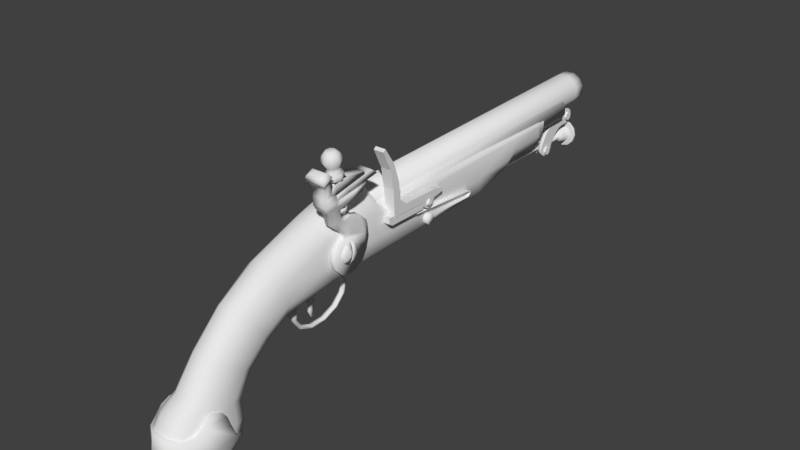 # Source: FlintlockPistol.blend  (saved by Blender 2.78.0; exported with 4.5.12 LTS)
import bpy
from mathutils import Matrix  # noqa: F401  (used for matrix-valued properties, if any)

bpy.ops.wm.read_factory_settings(use_empty=True)
scene = bpy.context.scene
scene.name = 'Scene'

# ---- collections
col_collection_1 = bpy.data.collections.new('Collection 1'); scene.collection.children.link(col_collection_1)

# ---- materials (node trees are filled in below, after node groups)
mat_material = bpy.data.materials.new('Material')
mat_material.alpha_threshold = 0.0
mat_material.use_transparent_shadow = False
mat_material.roughness = 0.5
mat_material.line_color = (0.0, 0.0, 0.0, 1.0)

# ---- material node trees

# ---- world
world_world = bpy.data.worlds.new('World'); scene.world = world_world
world_world.color = (0.05088, 0.05088, 0.05088)
world_world.use_sun_shadow = False
world_world.sun_shadow_jitter_overblur = 0.0
world_world.cycles.sampling_method = 'MANUAL'

# ---- meshes
me_flintlockpistol = bpy.data.meshes.new('FlintlockPistol')
me_flintlockpistol.from_pydata([(0.3611, 6.545, 0.7952), (0.3611, 6.545, 0.9742), (0.2922, 6.525, 1.042), (0.229, 6.829, 0.8355), (-0.1334, 6.789, 0.5551), (0.1334, 6.789, 0.5551), (0.09921, 6.949, 0.7929), (0.2958, 6.777, 0.7166), (0.2958, 6.707, 0.6763), (0.1334, 6.904, 0.643), (0.3188, 6.768, 0.9094), (0.3253, 6.643, 0.9092), (0.3188, 6.768, 1.009), (0.3253, 6.643, 1.009), (0.2922, 6.643, 1.042), (0.2857, 6.768, 1.043), (-0.2958, 6.555, 0.6415), (-0.3611, 6.545, 0.7952), (-0.1334, 6.566, 0.4955), (-0.229, 6.829, 0.8355), (-0.09921, 6.949, 0.7929), (-0.2958, 6.777, 0.7166), (-0.2958, 6.707, 0.6763), (-0.1334, 6.904, 0.643), (-0.3188, 6.768, 0.9094), (-0.3253, 6.643, 0.9092), (-0.3253, 6.643, 1.009), (0.5021, 2.753, 0.7238), (0.3246, 2.475, 0.7665), (0.3246, 2.478, 0.8643), (0.3246, 2.545, 0.7241), (0.2588, 0.221, -0.1759), (0.2567, -0.1291, -0.4725), (-0.2567, -0.1291, -0.4725), (-0.2588, 0.221, -0.1759), (0.2588, -0.1761, 0.3469), (0.2567, -0.6588, -0.1182), (-0.2567, -0.6588, -0.1182), (-0.2588, -0.1761, 0.3469), (0.2718, -0.3594, -0.8433), (-0.2718, -0.3594, -0.8433), (0.2718, -0.9964, -0.5733), (-0.2718, -0.9964, -0.5733), (0.2609, 0.5859, 0.03937), (-0.2609, 0.5859, 0.03937), (0.2609, 0.4236, 0.7337), (-0.2609, 0.4236, 0.7337), (0.2986, -0.3418, -1.138), (-0.2986, -0.3418, -1.138), (0.3028, -1.262, -0.7459), (-0.3028, -1.262, -0.7459), (0.3347, 0.1081, -0.02717), (0.3347, -0.06314, 0.1983), (0.3294, -0.2807, -0.3711), (0.3294, -0.5072, -0.2196), (-0.3294, -0.2807, -0.3711), (-0.3294, -0.5072, -0.2196), (-0.3347, 0.1081, -0.02717), (-0.3347, -0.06314, 0.1983), (0.352, -0.5404, -0.7666), (0.352, -0.8154, -0.6501), (-0.352, -0.5404, -0.7666), (-0.352, -0.8154, -0.6501), (0.3472, 0.5408, 0.2326), (0.3472, 0.4688, 0.5405), (-0.3472, 0.5408, 0.2326), (-0.3472, 0.4688, 0.5405), (0.4333, -0.5795, -1.037), (0.3888, -1.025, -0.8472), (-0.4333, -0.5795, -1.037), (-0.3888, -1.025, -0.8472), (0.1204, 0.2996, -0.2793), (-0.1204, 0.2996, -0.2793), (0.1206, -0.02084, -0.5449), (-0.1206, -0.02084, -0.5449), (0.1204, -0.2547, 0.4504), (-0.1204, -0.2547, 0.4504), (0.1206, -0.7671, -0.04575), (-0.1206, -0.7671, -0.04575), (0.1263, -0.234, -0.8964), (-0.1263, -0.234, -0.8964), (0.1263, -1.122, -0.5202), (-0.1263, -1.122, -0.5202), (0.1177, 0.6146, -0.08319), (-0.1177, 0.6146, -0.08319), (0.1177, 0.3949, 0.8563), (-0.1177, 0.3949, 0.8563), (0.1248, -0.2249, -1.188), (-0.1248, -0.2249, -1.188), (0.1248, -1.379, -0.6961), (-0.1248, -1.379, -0.6961), (-0.3888, -1.163, -1.034), (-0.4333, -0.6431, -1.175), (0.3888, -1.163, -1.034), (-0.2986, -1.4, -0.9331), (0.2986, -1.4, -0.9331), (-0.2958, 1.645, 1.139), (0.2958, 1.645, 1.139), (-0.2958, 1.645, 0.3096), (-0.2787, 1.401, 0.2735), (0.2787, 1.33, 1.055), (-0.2787, 1.33, 1.055), (0.3708, 1.381, 0.4909), (0.3708, 1.349, 0.9018), (-0.3708, 1.381, 0.4909), (-0.3708, 1.349, 0.9018), (0.1257, 1.413, 0.1356), (-0.1257, 1.413, 0.1356), (0.1257, 1.317, 1.193), (-0.1257, 1.317, 1.193), (0.3936, 1.645, 0.5403), (0.3936, 1.645, 0.9726), (-0.3936, 1.645, 0.5403), (-0.3936, 1.645, 0.9726), (0.1334, 1.645, 0.1632), (-0.1334, 1.645, 0.1632), (0.1334, 1.645, 1.285), (-0.1334, 1.645, 1.285), (-0.203, 8.049, 1.395), (0.203, 8.049, 1.395), (0.203, 8.062, 0.9994), (0.2701, 8.058, 1.109), (0.2701, 8.052, 1.285), (0.09156, 8.064, 0.9295), (0.09156, 8.046, 1.465), (0.145, 8.062, 1.056), (-0.145, 8.062, 1.056), (0.145, 8.052, 1.339), (-0.145, 8.052, 1.339), (0.2384, 1.54, 1.103), (0.2384, 1.547, 0.7067), (0.3172, 1.545, 0.8168), (0.1075, 1.548, 0.6368), (-0.1075, 1.548, 0.6368), (-0.1075, 1.539, 1.172), (0.0957, 1.542, 0.9841), (-0.0957, 1.542, 0.9841), (0.0957, 1.545, 0.8251), (-0.0957, 1.545, 0.8251), (-0.0957, 7.442, 0.947), (0.0957, 7.442, 0.947), (-0.2189, 7.439, 1.106), (0.2189, 7.439, 1.106), (0.2384, 7.437, 1.208), (-0.1075, 7.445, 0.7424), (0.1075, 7.445, 0.7424), (-0.3172, 7.442, 0.9224), (0.3172, 7.439, 1.098), (-0.08151, 2.163, 0.9265), (0.08151, 2.163, 0.9265), (-0.08151, 2.158, 1.085), (0.08151, 2.158, 1.085), (-0.09156, 2.152, 1.274), (-0.09156, 2.169, 0.7383), (0.09156, 2.169, 0.7383), (-0.2701, 2.158, 1.094), (-0.203, 2.167, 0.8081), (-0.2958, 2.28, 1.169), (0.2958, 2.28, 1.169), (-0.2958, 2.28, 0.3393), (0.3936, 2.28, 0.5701), (0.3936, 2.28, 1.002), (-0.3936, 2.28, 0.5701), (-0.3936, 2.28, 1.002), (0.1334, 2.28, 0.1929), (-0.1334, 2.28, 0.1929), (0.1334, 2.28, 1.315), (-0.1334, 2.28, 1.315), (-0.2958, 4.837, 0.3888), (0.3936, 4.837, 0.3888), (0.3936, 4.837, 0.6196), (-0.3936, 4.837, 0.6196), (0.1334, 4.837, 0.2424), (-0.1334, 4.837, 0.2424), (-0.2958, 5.69, 0.488), (0.2958, 5.69, 0.488), (0.3747, 5.675, 0.6736), (-0.3747, 5.675, 0.6736), (0.1334, 5.702, 0.3421), (-0.1334, 5.702, 0.3421), (-0.2958, 5.885, 0.6022), (0.2958, 5.885, 0.6022), (0.3709, 5.857, 0.777), (-0.3709, 5.857, 0.777), (0.1334, 5.908, 0.4578), (-0.1334, 5.908, 0.4578), (0.2958, 6.555, 0.6415), (0.1334, 6.566, 0.4955), (0.3747, 5.675, 0.9742), (-0.1334, 2.524, 0.1978), (0.3936, 2.524, 0.575), (-0.2638, 2.412, 1.139), (0.2638, 2.412, 1.139), (0.3249, 2.442, 1.045), (-0.3249, 2.442, 1.045), (0.119, 2.386, 1.285), (-0.119, 2.386, 1.285), (0.3936, 2.524, 0.8682), (-0.3936, 2.524, 0.8682), (0.3185, 2.566, 0.9726), (-0.3185, 2.566, 0.9726), (0.3936, 4.837, 0.9742), (-0.3936, 4.837, 0.9742), (0.3185, 4.818, 1.042), (-0.3185, 4.818, 1.042), (-0.2958, 2.524, 0.3442), (0.3033, 5.656, 1.042), (0.3709, 5.857, 0.9742), (0.3002, 5.838, 1.042), (-0.3936, 2.524, 0.575), (-0.3747, 5.675, 0.9742), (-0.3033, 5.656, 1.042), (-0.3709, 5.857, 0.9742), (-0.3002, 5.838, 1.042), (-0.3611, 6.545, 0.9742), (-0.2922, 6.525, 1.042), (0.3936, 2.524, 0.3442), (0.1334, 2.524, 0.1978), (0.3661, 2.363, 1.041), (0.2815, 2.348, 1.171), (0.1269, 2.335, 1.318), (-0.2815, 2.348, 1.171), (-0.3661, 2.363, 1.041), (-0.1269, 2.335, 1.318), (0.3745, 2.547, 0.9377), (-0.3745, 2.547, 0.9377), (0.3745, 4.837, 1.009), (-0.3745, 4.837, 1.009), (0.3529, 5.857, 1.009), (0.3436, 6.545, 1.009), (-0.3565, 5.675, 1.009), (-0.3529, 5.857, 1.009), (-0.3436, 6.545, 1.009), (-0.1022, 6.915, 0.7347), (0.3565, 5.675, 1.009), (0.0301, 7.707, 0.2844), (0.05214, 7.707, 0.3065), (0.07023, 5.075, 0.3833), (0.05214, 7.707, 0.3667), (0.03511, 5.075, 0.4441), (0.0301, 7.707, 0.3887), (-0.03511, 5.075, 0.4441), (-0.06082, 5.075, 0.4184), (-0.07023, 5.075, 0.3833), (-0.06021, 7.707, 0.3366), (-0.06082, 5.075, 0.3482), (-0.05214, 7.707, 0.3065), (0.06942, 7.945, 0.2163), (0.1202, 7.945, 0.2671), (0.1202, 7.945, 0.406), (4.705e-09, 7.945, 0.4754), (-0.06942, 7.945, 0.4568), (-0.1202, 7.945, 0.2672), (-0.06942, 7.945, 0.2163), (-0.1151, 7.76, 0.3366), (-0.09964, 7.76, 0.279), (-0.09964, 7.76, 0.3941), (-0.05753, 7.76, 0.4362), (-3.071e-09, 7.76, 0.4516), (0.05753, 7.76, 0.4362), (0.09964, 7.76, 0.3941), (0.1151, 7.76, 0.3366), (-0.05753, 7.76, 0.2369), (-2.044e-08, 7.76, 0.2215), (0.05753, 7.76, 0.2369), (0.09964, 7.76, 0.279), (-0.1296, 7.793, 0.3366), (-0.1123, 7.793, 0.4014), (-0.06482, 7.793, 0.4488), (1.188e-09, 7.793, 0.4662), (0.06482, 7.793, 0.4488), (0.1123, 7.793, 0.4014), (0.1296, 7.793, 0.3366), (-0.06482, 7.793, 0.2243), (0.1123, 7.793, 0.2717), (-0.1123, 7.793, 0.2717), (-1.839e-08, 7.793, 0.2069), (0.06482, 7.793, 0.2243), (-0.08648, 7.734, 0.2866), (-2.227e-08, 7.734, 0.2367), (0.04993, 7.734, 0.2501), (-0.09986, 7.734, 0.3366), (-0.08648, 7.734, 0.3865), (-0.04993, 7.734, 0.423), (-7.197e-09, 7.734, 0.4364), (0.04993, 7.734, 0.423), (0.08648, 7.734, 0.3865), (0.09986, 7.734, 0.3366), (-0.04993, 7.734, 0.2501), (0.08648, 7.734, 0.2866), (0.1188, 7.945, 0.1309), (0.2057, 7.945, 0.2178), (0.2375, 7.945, 0.3366), (0.2057, 7.945, 0.4553), (-0.1188, 7.945, 0.5423), (-0.2057, 7.945, 0.4553), (-0.2375, 7.945, 0.3366), (-0.2057, 7.945, 0.2178), (-3.983e-09, 8.001, 0.09904), (0.2375, 8.001, 0.3366), (0.2057, 8.001, 0.4553), (0.1188, 8.001, 0.5423), (3.188e-08, 8.001, 0.5741), (-0.2057, 8.001, 0.4553), (-0.1188, 8.001, 0.1309), (-0.1421, 7.333, 0.3348), (0.1421, 7.932, 0.7487), (-0.1421, 7.914, 0.6815), (-0.1421, 7.798, 0.6143), (0.1421, 7.798, 0.6143), (0.1421, 7.798, 0.8831), (-0.1421, 7.914, 0.8159), (0.1421, 7.914, 0.8159), (0.1421, 7.312, 0.2566), (-0.1421, 7.254, 0.1994), (-0.1421, 7.176, 0.1785), (-0.1421, 7.098, 0.1994), (0.1421, 7.041, 0.2566), (-0.1421, 7.02, 0.3348), (0.1421, 7.02, 0.3348), (-0.1421, 7.041, 0.413), (-0.1421, 7.479, 0.5338), (-0.1421, 7.383, 0.4373), (-0.1421, 7.284, 0.7092), (-0.1421, 7.445, 0.7892), (-0.1421, 7.581, 0.8428), (0.1421, 7.669, 0.6125), (0.1421, 7.566, 0.5879), (0.1421, 7.479, 0.5338), (0.1421, 7.383, 0.4373), (0.1421, 7.139, 0.5729), (0.1421, 7.284, 0.7092), (0.1421, 7.445, 0.7892), (0.07103, 7.041, 0.413), (-0.07103, 7.041, 0.413), (0.07103, 7.176, 0.1785), (-0.07103, 7.176, 0.1785), (0.07103, 7.865, 0.6323), (0.07103, 7.02, 0.3348), (-0.07103, 7.02, 0.3348), (0.07103, 7.254, 0.1994), (-0.07103, 7.041, 0.2566), (0.07103, 7.312, 0.2566), (0.07103, 7.798, 0.8831), (-0.07103, 7.798, 0.8831), (0.07103, 7.865, 0.8651), (0.07103, 7.098, 0.1994), (-0.07103, 7.098, 0.1994), (0.07103, 7.139, 0.5729), (-0.07103, 7.139, 0.5729), (0.07103, 7.445, 0.7892), (0.07103, 7.581, 0.8428), (-0.07103, 7.581, 0.8428), (-0.07103, 7.566, 0.5879), (0.07103, 7.479, 0.5338), (-0.1825, 7.844, 0.6983), (-0.1825, 7.744, 0.7982), (0.1825, 7.794, 0.8189), (-0.1825, 7.844, 0.7982), (-0.1825, 7.169, 0.2107), (-0.1825, 7.119, 0.2314), (-0.1825, 7.098, 0.2814), (0.1825, 7.098, 0.2814), (-0.1825, 7.119, 0.3314), (0.1825, 7.119, 0.3314), (0.1825, 7.169, 0.3521), (-0.1825, 7.219, 0.3314), (0.1825, 7.219, 0.3314), (0.06082, 7.219, 0.203), (-0.06082, 7.219, 0.203), (0.06082, 7.169, 0.1823), (-0.06082, 7.169, 0.1823), (0.06082, 7.119, 0.203), (-0.06082, 7.119, 0.203), (0.06082, 7.098, 0.2529), (-0.06082, 7.098, 0.2529), (0.06082, 7.119, 0.3029), (-0.06082, 7.119, 0.3029), (0.06082, 7.169, 0.3236), (-0.06082, 7.169, 0.3236), (0.06082, 7.219, 0.3029), (-0.06082, 7.219, 0.3029), (0.09156, 7.87, 0.9232), (-0.2701, 7.858, 1.279), (0.2701, 7.864, 1.103), (-0.203, 7.855, 1.389), (-0.203, 7.867, 0.9931), (-0.2701, 7.864, 1.103), (0.09156, 7.852, 1.459), (0.203, 7.867, 0.9931), (0.203, 7.855, 1.389), (0.2701, 7.858, 1.279), (-0.09156, 7.852, 1.459), (-0.2701, 7.569, 1.269), (-0.203, 7.578, 0.9837), (0.09156, 7.563, 1.449), (0.2701, 7.569, 1.269), (0.2701, 7.574, 1.094), (-0.203, 7.565, 1.379), (-0.09156, 7.58, 0.9138), (-0.2701, 7.574, 1.094), (0.203, 7.578, 0.9837), (0.203, 7.565, 1.379), (-0.09156, 7.563, 1.449), (-0.09156, 7.873, 0.6668), (0.09156, 7.873, 0.6668), (2.384e-07, 1.933, -0.3047), (2.384e-07, 1.966, -0.1276), (-0.04042, 1.976, -0.1256), (-0.04042, 1.548, -0.5574), (-0.04042, 1.292, -0.5604), (0.04042, 1.288, -0.5672), (-0.04042, 1.088, -0.4725), (0.04042, 1.08, -0.4776), (0.04042, 1.173, 0.02644), (-0.04042, 1.417, 0.1145), (0.04042, 1.416, 0.1213), (0.04042, 1.676, 0.1243), (-0.04042, 1.877, 0.02954), (2.384e-07, 1.779, -0.4595), (2.384e-07, 1.546, -0.5505), (2.384e-07, 1.296, -0.5534), (2.384e-07, 1.096, -0.4673), (2.384e-07, 0.999, -0.3154), (2.384e-07, 1.032, -0.1383), (2.384e-07, 1.185, 0.01652), (2.384e-07, 1.418, 0.1076), (2.384e-07, 1.669, 0.1104), (2.384e-07, 1.869, 0.02438), (-0.0447, 2.028, -0.1154), (0.0447, 2.027, -0.1157), (0.0447, 1.99, -0.3152), (-0.0447, 1.818, -0.4902), (-0.0447, 1.272, -0.5962), (0.0447, 1.272, -0.5953), (0.0447, 1.047, -0.4984), (-0.0447, 0.9366, -0.3275), (0.0447, 0.9379, -0.3272), (-0.0447, 1.147, 0.04726), (0.0447, 1.148, 0.04657), (-0.0447, 1.693, 0.1533), (0.0447, 1.692, 0.1523), (-0.0447, 1.919, 0.05612), (2.384e-07, 2.042, -0.1128), (2.384e-07, 2.004, -0.3178), (2.384e-07, 1.826, -0.4969), (2.384e-07, 1.556, -0.6023), (2.384e-07, 1.267, -0.6056), (2.384e-07, 1.035, -0.506), (2.384e-07, 0.9229, -0.3302), (0.0004677, 1.95, 0.09468), (2.384e-07, 0.9692, -0.1176), (2.384e-07, 1.138, 0.05399), (2.384e-07, 1.408, 0.1594), (2.384e-07, 1.698, 0.1627), (-0.03631, 3.025, 0.1477), (0.008395, 3.037, 0.1508), (0.0531, 3.114, 0.2878), (-0.0437, 0.8533, -0.1999), (-0.0437, 0.8769, -0.07914), (0.04571, 0.8782, -0.07938), (0.001007, 0.8786, -0.06994), (0.001007, 0.8496, -0.2094), (-0.04254, 0.7604, -0.1544), (0.04687, 0.7618, -0.1541), (0.002168, 0.7634, -0.04554), (0.002168, 0.7604, -0.1631), (-0.04147, 0.6337, -0.1661), (0.04794, 0.6351, -0.1659), (0.003233, 0.609, -0.06569), (0.003233, 0.6402, -0.1734), (0.04963, 0.5138, -0.2157), (0.004921, 0.4764, -0.1192), (0.004921, 0.5196, -0.2226), (0.05204, 0.2836, -0.2388), (0.05204, 0.3403, -0.3152), (0.007332, 0.2785, -0.2322), (0.007332, 0.3478, -0.3203), (-0.03324, 0.05258, -0.4239), (0.01147, 0.04808, -0.4174), (0.01147, 0.1268, -0.4972), (-0.03016, -0.09212, -0.5808), (0.05925, -0.02149, -0.6454), (0.01454, -0.09704, -0.5746), (0.01454, -0.01322, -0.6491), (-0.02729, -0.2248, -0.7666), (0.01742, -0.2312, -0.762), (0.01742, -0.1301, -0.8104), (-0.02412, -0.29, -0.9886), (0.06529, -0.1955, -1.004), (0.02059, -0.2975, -0.9861), (0.02059, -0.1866, -1.003), (-0.02248, -0.3612, -1.113), (0.06693, -0.2747, -1.154), (0.1929, 8.059, 1.135), (0.1929, 8.055, 1.26), (-0.1929, 8.059, 1.135), (-0.1929, 8.055, 1.26), (0.06538, 8.063, 1.006), (-0.06537, 8.063, 1.006), (0.06538, 8.051, 1.389), (-0.06537, 8.051, 1.389), (-0.145, 2.221, 1.156), (0.1929, 2.227, 0.9525), (-0.1929, 2.227, 0.9525), (0.06538, 2.231, 0.824), (0.06538, 2.219, 1.206), (-0.06537, 2.219, 1.206), (-0.1269, 6.915, 1.047), (-0.3188, 6.768, 1.009), (-0.2922, 6.643, 1.042), (-0.2857, 6.768, 1.043), (0.3135, -0.5935, -1.542), (-0.3135, -0.5935, -1.542), (0.3135, -1.443, -1.231), (-0.3135, -1.443, -1.231), (0.2663, -0.677, -1.604), (-0.2663, -0.677, -1.604), (0.2663, -1.398, -1.339), (-0.2663, -1.398, -1.339), (-0.4668, -0.6439, -1.166), (0.4264, -0.8257, -1.457), (0.4264, -1.211, -1.316), (-0.4264, -0.8257, -1.457), (-0.4264, -1.211, -1.316), (0.3622, -0.8742, -1.531), (0.3622, -1.201, -1.411), (-0.3622, -0.8742, -1.531), (-0.3622, -1.201, -1.411), (0.1271, -1.543, -0.8719), (-0.1271, -1.543, -0.8719), (0.1384, -0.4559, -1.592), (-0.1384, -0.4559, -1.592), (0.1384, -1.58, -1.18), (-0.1384, -1.58, -1.18), (0.1175, -0.5601, -1.646), (-0.1175, -0.5601, -1.646), (0.1175, -1.515, -1.296), (-0.1175, -1.515, -1.296), (-0.4274, -1.138, -0.7987), (0.4166, -0.7443, -0.8242), (0.3919, -1.022, -0.7109), (0.3958, -0.8039, -0.7426), (0.3724, -0.9246, -0.6952), (-0.3724, -0.9246, -0.6952), (0.2787, -1.198, -0.8893), (0.2543, -1.164, -1.313), (0.1869, -1.352, -1.229), (-0.2542, -0.8512, -1.453), (-0.1866, -0.6631, -1.536), (-0.2786, -0.7026, -1.164), (-0.1851, -0.4944, -1.336), (0.1866, -0.6631, -1.536), (-0.08248, -1.462, -1.179), (-0.1869, -1.352, -1.229), (0.2126, -0.7245, -1.606), (0.2542, -0.8512, -1.453), (-0.2543, -1.164, -1.313), (0.09412, -1.452, -1.33), (0.08248, -1.462, -1.179), (-0.08247, -0.5521, -1.585), (0.2786, -1.107, -0.7987), (0.2786, -0.7554, -0.9779), (-0.2786, -0.7837, -0.8242), (0.2786, -0.7837, -0.8242), (0.2786, -0.9319, -0.6952), (-0.4052, -1.248, -0.8895), (0.2986, -0.4054, -1.341), (-0.2986, -0.4054, -1.341), (0.4333, -0.6431, -1.175), (0.1248, -0.2885, -1.391), (-0.1248, -0.2885, -1.391), (0.1248, -1.517, -0.8833), (-0.1248, -1.517, -0.8833), (-0.1454, -0.8443, -1.583), (0.1454, -0.8443, -1.583), (-0.06437, -1.342, -1.394), (-0.1456, -1.273, -1.421), (0.1982, -1.156, -1.466), (0.1981, -0.9611, -1.539), (0.06437, -1.342, -1.394), (-0.1792, -0.9882, -1.574), (-0.1315, -0.8825, -1.614), (0.05808, -0.8202, -1.637), (0.1315, -0.8825, -1.614), (-0.05822, -1.332, -1.443), (-0.1317, -1.27, -1.467), (0.1793, -1.164, -1.508), (0.1317, -1.27, -1.467), (0.1792, -0.9882, -1.574), (-0.1793, -1.164, -1.508), (0.05822, -1.332, -1.443), (-0.05808, -0.8202, -1.637), (-0.0988, -1.057, -1.607), (-0.07249, -0.9991, -1.629), (0.03202, -0.9648, -1.641), (0.07249, -0.9991, -1.629), (-0.0321, -1.247, -1.534), (-0.07261, -1.213, -1.548), (0.09885, -1.154, -1.57), (0.07261, -1.213, -1.548), (0.0988, -1.057, -1.607), (-0.09885, -1.154, -1.57), (0.0321, -1.247, -1.534), (-0.03202, -0.9648, -1.641), (0.355, 4.45, 0.4669), (0.4699, 3.57, 0.4227), (0.4699, 3.519, 0.3707), (0.4699, 3.446, 0.37), (0.1885, 3.394, 0.4208), (0.4699, 3.394, 0.4208), (0.4699, 3.517, 0.5462), (0.4699, 3.569, 0.4954), (0.355, 4.503, 0.5534), (0.4699, 4.48, 0.5419), (0.355, 4.447, 0.5867), (0.4699, 4.435, 0.5659), (0.355, 3.151, 0.6618), (0.4699, 3.151, 0.6618), (-0.02111, 1.256, -0.3231), (-0.02111, 1.343, -0.259), (0.02111, 1.256, -0.2456), (0.02111, 1.343, -0.3231), (-0.02111, 1.293, -0.4217), (0.02111, 1.355, -0.4217), (-0.02111, 1.267, -0.1745), (-0.02111, 1.366, -0.1899), (0.02111, 1.366, -0.1899), (-0.02111, 1.213, -0.1337), (0.02111, 1.377, -0.1469), (-0.02111, 1.244, -0.03557), (-0.02111, 1.406, -0.06219), (0.02111, 1.406, -0.06219), (-0.02111, 1.189, 0.03109), (0.02111, 1.189, 0.03109), (0.02111, 1.477, 0.03384), (-0.02111, 1.157, 0.3284), (0.02111, 1.157, 0.3284), (0.5021, 2.782, 0.8256), (0.3246, 2.711, 1.086), (0.3246, 2.853, 0.965), (0.5021, 2.7, 1.35), (0.5021, 2.592, 1.681), (0.5021, 2.509, 1.612), (0.3246, 2.509, 1.612), (0.3246, 2.356, 1.935), (0.5021, 3.499, 0.9561), (0.3246, 3.279, 0.8209), (0.5021, 3.483, 0.7245), (0.3246, 3.3, 0.7288), (0.3246, 3.352, 0.6921), (0.5021, 3.352, 0.6921), (0.5358, 3.407, 0.7693), (0.5358, 3.395, 0.762), (0.5358, 3.384, 0.7642), (0.5358, 3.374, 0.7769), (0.5358, 3.377, 0.7904), (0.5358, 3.389, 0.7978), (0.5358, 3.401, 0.7961), (0.5358, 3.41, 0.7829), (0.5287, 3.385, 0.8208), (0.5287, 3.358, 0.804), (0.5287, 3.351, 0.773), (0.5287, 3.399, 0.739), (0.4926, 3.381, 0.845), (0.5156, 3.338, 0.8182), (0.4926, 3.338, 0.8182), (0.5156, 3.327, 0.769), (0.4926, 3.327, 0.769), (0.5156, 3.356, 0.7253), (0.4926, 3.352, 0.7276), (0.5156, 3.403, 0.7148), (0.4926, 3.403, 0.7148), (0.5156, 3.446, 0.7415), (0.4926, 3.446, 0.7415), (0.5156, 3.457, 0.7908), (0.4926, 3.457, 0.7908), (0.5287, 3.426, 0.7558), (0.5287, 3.433, 0.7867), (0.4926, 3.356, 0.7253), (0.5358, 3.379, 0.7666), (0.4926, 3.419, 0.8128), (0.4926, 3.384, 0.7642), (0.4926, 3.401, 0.7961), (0.4926, 3.414, 0.8151), (0.4926, 3.37, 0.7452), (0.4926, 3.366, 0.7476), (0.3246, 3.279, 0.9597), (0.4926, 3.405, 0.7938), (0.4926, 3.379, 0.7666), (0.5021, 3.721, 0.8581), (0.5021, 3.279, 0.9597), (0.3555, 2.047, 0.79), (0.3555, 1.964, 0.829), (0.3555, 1.534, 0.9818), (0.4718, 1.534, 0.9818), (0.4718, 1.995, 0.5989), (0.3555, 1.91, 0.4479), (0.4718, 1.91, 0.4479), (0.3555, 1.798, 0.34), (0.4718, 1.798, 0.34), (0.3555, 1.647, 0.3026), (0.3555, 1.498, 0.3456), (0.4718, 1.498, 0.3456), (0.3555, 1.39, 0.4577), (0.4718, 1.39, 0.4577), (0.4718, 1.356, 0.6389), (0.4718, 1.416, 0.7908), (0.4718, 1.547, 0.8935), (0.4718, 1.921, 1.011), (0.3555, 1.921, 1.011), (0.3555, 2.019, 1.013), (0.4718, 2.047, 0.79), (0.4718, 1.964, 0.829), (0.3555, 1.56, 0.9369), (0.3555, 1.7, 0.92), (0.4718, 1.7, 0.92), (0.3555, 1.849, 0.877), (0.4718, 1.849, 0.877), (0.3555, 1.673, 0.9925), (0.4718, 1.673, 0.9925), (0.3555, 1.789, 0.9951), (0.4718, 1.789, 0.9951), (0.3724, 1.457, 1.052), (0.4548, 1.457, 1.052), (0.4548, 1.659, 1.182), (0.4548, 1.717, 1.202), (0.3724, 1.659, 1.182), (0.3724, 1.52, 1.096), (0.4548, 1.52, 1.096), (0.3724, 1.566, 1.153), (0.4548, 1.566, 1.153), (0.3645, 1.877, 1.157), (0.4627, 1.603, 1.055), (0.4627, 1.693, 1.082), (0.4627, 1.877, 1.157), (0.3645, 1.603, 1.055), (0.3645, 1.805, 1.13), (0.4627, 1.805, 1.13), (0.3645, 1.693, 1.082), (0.3539, 1.307, 1.185), (0.3539, 1.416, 1.211), (0.4734, 1.416, 1.211), (0.3539, 1.486, 1.234), (0.4734, 1.486, 1.234), (0.4809, 1.262, 1.367), (0.4809, 1.636, 1.419), (0.4809, 1.731, 1.419), (0.3463, 1.636, 1.419), (0.3463, 1.387, 1.378), (0.4809, 1.387, 1.378), (0.3463, 1.44, 1.384), (0.4809, 1.44, 1.384), (0.5168, 1.177, 1.448), (0.5168, 1.707, 1.507), (0.5168, 1.887, 1.516), (0.3105, 1.707, 1.507), (0.3105, 1.369, 1.463), (0.5168, 1.369, 1.463), (0.3105, 1.444, 1.459), (0.5168, 1.444, 1.459), (0.2925, 1.145, 1.523), (0.5347, 1.145, 1.523), (0.5347, 1.756, 1.596), (0.2925, 1.37, 1.542), (0.5347, 1.37, 1.542), (0.3045, 1.136, 1.661), (0.5227, 1.136, 1.661), (0.536, 1.158, 1.779), (0.2912, 1.282, 1.821), (0.2764, 1.108, 1.856), (0.5509, 1.108, 1.856), (0.5509, 1.235, 1.92), (0.2349, 1.059, 1.907), (0.2785, 1.048, 1.98), (0.5488, 1.048, 1.98), (0.2785, 1.173, 2.042), (0.5488, 1.173, 2.042), (0.3339, 1.063, 2.01), (0.4934, 1.063, 2.01), (0.3339, 1.137, 2.047), (0.4934, 1.137, 2.047), (0.5067, 1.361, 1.828), (0.3045, 1.608, 1.703), (0.5227, 1.608, 1.703), (0.3205, 1.556, 1.868), (0.5067, 1.556, 1.868), (0.3205, 1.347, 1.898), (0.5067, 1.347, 1.898), (0.3205, 1.541, 1.938), (0.5067, 1.541, 1.938), (0.3459, 1.368, 1.96), (0.4814, 1.368, 1.96), (0.3459, 1.51, 1.99), (0.4814, 1.51, 1.99), (0.34, 1.351, 2.016), (0.4873, 1.351, 2.016), (0.34, 1.505, 2.047), (0.4873, 1.505, 2.047), (0.3074, 1.298, 2.098), (0.5198, 1.298, 2.098), (0.3074, 1.52, 2.144), (0.5198, 1.52, 2.144), (0.325, 1.298, 2.192), (0.5023, 1.298, 2.192), (0.325, 1.483, 2.23), (0.5023, 1.483, 2.23), (0.5227, 1.35, 1.812), (0.5227, 1.578, 1.859), (0.3045, 1.578, 1.859), (0.4136, 1.311, 1.89), (0.4136, 1.577, 1.945), (0.4136, 1.342, 1.955), (0.4136, 1.536, 1.995), (0.4136, 1.322, 2.01), (0.4136, 1.533, 2.053), (0.4136, 1.257, 2.09), (0.4136, 1.561, 2.153), (0.4136, 1.264, 2.185), (0.4136, 1.518, 2.237), (0.4136, 1.592, 1.876), (0.2775, 1.458, 1.848), (0.5498, 1.444, 1.918), (0.2775, 1.444, 1.918), (0.5128, 1.439, 1.975), (0.3145, 1.439, 1.975), (0.5213, 1.428, 2.031), (0.306, 1.428, 2.031), (0.5689, 1.409, 2.121), (0.2583, 1.409, 2.121), (0.5433, 1.391, 2.211), (0.284, 1.391, 2.211), (0.5498, 1.458, 1.848), (0.3636, 1.327, 2.253), (0.4636, 1.432, 2.275), (0.4136, 1.308, 2.249), (0.3299, 1.375, 1.817), (0.4974, 1.375, 1.817), (0.3299, 1.55, 1.853), (0.4974, 1.55, 1.853), (0.4136, 1.342, 1.811), (0.4136, 1.582, 1.86), (0.4541, 1.644, 1.199), (0.4485, 1.7, 1.215), (0.3732, 1.644, 1.199), (0.3639, 1.511, 1.249), (0.4634, 1.511, 1.249), (0.4637, 1.638, 1.391), (0.454, 1.714, 1.402), (0.3636, 1.638, 1.391), (0.3733, 1.714, 1.402), (0.3591, 1.63, 1.38), (0.3591, 1.516, 1.357), (0.4682, 1.516, 1.357), (0.3591, 1.638, 1.339), (0.4682, 1.638, 1.339), (0.3591, 1.524, 1.316), (0.4682, 1.524, 1.316), (0.3739, 1.626, 1.303), (0.4534, 1.626, 1.303), (0.3739, 1.542, 1.285), (0.4534, 1.542, 1.285), (0.4136, 1.659, 1.344), (0.4136, 1.503, 1.311), (0.4136, 1.641, 1.306), (0.4136, 1.527, 1.282), (0.4136, 1.651, 1.384), (0.4136, 1.495, 1.352), (0.3338, 1.573, 1.368), (0.4934, 1.581, 1.328), (0.3338, 1.581, 1.328), (0.4717, 1.584, 1.294), (0.3555, 1.584, 1.294), (0.4934, 1.573, 1.368), (0.3645, 1.622, 1.386), (0.4627, 1.622, 1.386), (0.3645, 1.519, 1.365), (0.4627, 1.519, 1.365), (0.4136, 1.641, 1.39), (0.4136, 1.5, 1.361), (0.3418, 1.571, 1.376), (0.4854, 1.571, 1.376), (0.5145, 1.634, 1.59), (0.3127, 1.385, 1.552), (0.5145, 1.385, 1.552), (0.5145, 1.378, 1.647), (0.5145, 1.606, 1.692), (0.5145, 1.766, 1.724), (0.5196, 1.729, 0.6924), (0.5196, 1.746, 0.6134), (0.4275, 1.78, 0.7281), (0.4861, 1.78, 0.7281), (0.4275, 1.808, 0.6023), (0.4275, 1.738, 0.494), (0.4861, 1.619, 0.4674), (0.4275, 1.504, 0.5364), (0.4861, 1.504, 0.5364), (0.4275, 1.477, 0.6621), (0.4861, 1.477, 0.6621), (0.4275, 1.546, 0.7704), (0.4861, 1.546, 0.7704), (0.5196, 1.702, 0.5454), (0.5196, 1.63, 0.5289), (0.5196, 1.555, 0.572), (0.5196, 1.538, 0.651), (0.5196, 1.582, 0.7191), (0.5376, 1.68, 0.6585), (0.5376, 1.644, 0.6788), (0.5376, 1.616, 0.6702), (0.5376, 1.597, 0.6404), (0.5376, 1.604, 0.6059), (0.5376, 1.641, 0.5874), (0.5376, 1.669, 0.5942), (0.5376, 1.688, 0.624), (0.5196, 1.668, 0.7369), (0.5196, 1.617, 0.5294), (0.4275, 1.619, 0.4674), (0.5376, 1.657, 0.6783), (0.5376, 1.628, 0.5879), (0.4275, 1.668, 0.7369), (0.4275, 1.641, 0.5874), (0.4275, 1.644, 0.6788), (0.4275, 1.655, 0.7374), (0.4275, 1.63, 0.5289), (0.4275, 1.666, 0.7988), (0.4275, 1.617, 0.5294), (0.4275, 1.657, 0.6783), (0.4275, 1.628, 0.5879), (0.5021, 2.785, 0.8059), (0.5021, 2.579, 0.8167), (0.3246, 2.579, 0.8167), (0.3246, 2.785, 0.8059), (0.5021, 3.282, 0.8012), (0.3246, 3.282, 0.8012), (0.5021, 2.545, 0.7241), (0.3246, 2.753, 0.7238), (0.5021, 3.25, 0.7192), (0.3246, 3.25, 0.7192), (0.3246, 2.58, 0.8617), (0.5021, 2.58, 0.8617), (0.5021, 2.478, 0.8643), (0.5021, 2.475, 0.7665), (0.3765, 1.401, 0.2735), (0.3936, 1.645, 0.3096), (-0.09156, 8.064, 0.9295), (-0.203, 8.062, 0.9994), (-0.2701, 8.052, 1.285), (-0.09156, 8.046, 1.465), (-0.2701, 8.058, 1.109), (-0.3172, 1.545, 0.8168), (-0.3172, 1.542, 0.9924), (0.1075, 1.539, 1.172), (-0.2384, 1.547, 0.7067), (-0.2384, 1.54, 1.103), (0.3172, 1.542, 0.9924), (0.2384, 7.444, 0.8123), (-0.3172, 7.439, 1.098), (0.3172, 7.442, 0.9224), (-0.2384, 7.444, 0.8123), (-0.2701, 2.163, 0.9182), (0.2701, 2.163, 0.9182), (0.2701, 2.158, 1.094), (-0.203, 2.154, 1.204), (0.203, 2.154, 1.204), (0.203, 2.167, 0.8081), (0.09156, 2.152, 1.274), (0.3936, 2.28, 0.3393), (-2.628e-08, 5.075, 0.3131), (0.03511, 5.075, 0.3225), (-2.762e-08, 7.707, 0.2764), (0.06082, 5.075, 0.3482), (0.06021, 7.707, 0.3366), (0.06082, 5.075, 0.4184), (-1.567e-08, 5.075, 0.4535), (-1.853e-08, 7.707, 0.3968), (-0.0301, 7.707, 0.3887), (-0.05214, 7.707, 0.3667), (-0.03511, 5.075, 0.3225), (-0.0301, 7.707, 0.2844), (-1.626e-08, 7.945, 0.1977), (0.1388, 7.945, 0.3366), (0.06942, 7.945, 0.4568), (-0.1202, 7.945, 0.406), (-0.1388, 7.945, 0.3366), (-3.983e-09, 7.945, 0.09904), (0.1188, 7.945, 0.5423), (3.188e-08, 7.945, 0.5741), (-0.1188, 7.945, 0.1309), (0.1188, 8.001, 0.1309), (0.2057, 8.001, 0.2178), (-0.1188, 8.001, 0.5423), (-0.2375, 8.001, 0.3366), (-0.2057, 8.001, 0.2178), (-0.1421, 7.932, 0.7487), (0.1421, 7.098, 0.1994), (0.1421, 7.176, 0.1785), (0.1421, 7.914, 0.6815), (-0.1421, 7.865, 0.6323), (0.1421, 7.865, 0.6323), (0.1421, 7.041, 0.413), (0.1421, 7.254, 0.1994), (-0.1421, 7.041, 0.2566), (-0.1421, 7.312, 0.2566), (-0.1421, 7.798, 0.8831), (-0.1421, 7.865, 0.8651), (0.1421, 7.333, 0.3348), (0.1421, 7.865, 0.8651), (0.1421, 7.581, 0.8428), (-0.1421, 7.669, 0.6125), (-0.1421, 7.566, 0.5879), (-0.1421, 7.139, 0.5729), (0.07103, 7.383, 0.4373), (-0.07103, 7.383, 0.4373), (-0.07103, 7.479, 0.5338), (0.07103, 7.566, 0.5879), (0.07103, 7.669, 0.6125), (-0.07103, 7.669, 0.6125), (0.07103, 7.798, 0.6143), (-0.07103, 7.798, 0.6143), (-0.07103, 7.445, 0.7892), (-0.07103, 7.284, 0.7092), (0.07103, 7.284, 0.7092), (0.07103, 7.333, 0.3348), (-0.07103, 7.333, 0.3348), (-0.07103, 7.914, 0.8159), (-0.07103, 7.932, 0.7487), (0.07103, 7.914, 0.8159), (0.07103, 7.932, 0.7487), (-0.07103, 7.865, 0.8651), (-0.07103, 7.312, 0.2566), (-0.07103, 7.254, 0.1994), (0.07103, 7.041, 0.2566), (-0.07103, 7.865, 0.6323), (-0.07103, 7.914, 0.6815), (0.07103, 7.914, 0.6815), (-0.1825, 7.864, 0.7483), (0.1825, 7.844, 0.6983), (0.1825, 7.864, 0.7483), (-0.1825, 7.794, 0.6776), (0.1825, 7.794, 0.6776), (-0.1825, 7.744, 0.6983), (0.1825, 7.744, 0.6983), (-0.1825, 7.723, 0.7483), (0.1825, 7.723, 0.7483), (0.1825, 7.744, 0.7982), (-0.1825, 7.794, 0.8189), (0.1825, 7.844, 0.7982), (-0.1825, 7.24, 0.2814), (-0.1825, 7.219, 0.2314), (0.1825, 7.219, 0.2314), (0.1825, 7.24, 0.2814), (0.06082, 7.24, 0.2529), (0.1825, 7.169, 0.2107), (0.1825, 7.119, 0.2314), (-0.1825, 7.169, 0.3521), (-0.06082, 7.24, 0.2529), (-0.09156, 7.87, 0.9232), (0.09156, 7.58, 0.9138), (-0.09156, 7.584, 0.6574), (0.09156, 7.584, 0.6574), (-0.04042, 1.942, -0.3064), (0.04042, 1.952, -0.3081), (0.04042, 1.986, -0.1236), (-0.04042, 1.785, -0.4645), (0.04042, 1.792, -0.4694), (0.04042, 1.549, -0.5642), (-0.04042, 0.9888, -0.3174), (0.04042, 0.9788, -0.3193), (-0.04042, 1.022, -0.1365), (0.04042, 1.013, -0.1348), (-0.04042, 1.179, 0.02152), (-0.04042, 1.672, 0.1174), (0.04042, 1.885, 0.03462), (-0.0447, 1.991, -0.3154), (0.0447, 1.817, -0.4895), (-0.0447, 1.554, -0.593), (0.0447, 1.554, -0.5921), (-0.0447, 1.046, -0.4991), (-0.0447, 0.9736, -0.1275), (0.0447, 0.9749, -0.1278), (-0.0447, 1.41, 0.1501), (0.0447, 1.41, 0.1491), (0.0447, 1.918, 0.05542), (-0.04424, 1.937, 0.09159), (-0.04424, 1.754, 0.256), (2.384e-07, 1.93, 0.06308), (0.04517, 1.753, 0.2553), (0.0004677, 1.762, 0.2632), (0.04517, 1.936, 0.09127), (0.008395, 3.123, 0.2958), (-0.03631, 3.115, 0.2886), (0.0531, 3.023, 0.1474), (0.04571, 0.8547, -0.1996), (-0.04254, 0.7655, -0.05475), (-0.04147, 0.6099, -0.07353), (0.04687, 0.7668, -0.05499), (0.04794, 0.6112, -0.07376), (0.04963, 0.4795, -0.127), (-0.03978, 0.5124, -0.2162), (-0.03737, 0.3391, -0.316), (-0.03978, 0.4782, -0.1269), (-0.03737, 0.2823, -0.2391), (0.05617, 0.05382, -0.4234), (-0.03324, 0.1177, -0.4939), (0.05617, 0.1188, -0.493), (-0.03016, -0.02251, -0.6464), (0.05925, -0.09091, -0.5803), (0.06212, -0.2238, -0.7658), (-0.02729, -0.1398, -0.8104), (0.06212, -0.1391, -0.8092), (-0.02412, -0.1959, -1.005), (0.06529, -0.2893, -0.9875), (-0.02248, -0.2754, -1.155), (0.06693, -0.3602, -1.112), (0.02222, -0.2657, -1.155), (0.02222, -0.3677, -1.108), (-0.1929, 2.223, 1.078), (0.1929, 2.223, 1.078), (0.145, 2.221, 1.156), (0.145, 2.23, 0.8739), (-0.06537, 2.231, 0.824), (-0.145, 2.23, 0.8739), (-0.2384, 7.437, 1.208), (-0.1271, -0.2706, -1.388), (-0.3113, -0.3874, -1.341), (-0.3113, -1.426, -0.9193), (0.3113, -0.3874, -1.341), (0.4668, -0.6439, -1.166), (0.1271, -0.2706, -1.388), (0.3113, -1.426, -0.9193), (-0.4579, -0.7098, -0.9779), (0.4579, -0.7098, -0.9779), (-0.3919, -1.022, -0.7109), (-0.4166, -0.7443, -0.8242), (0.4274, -1.138, -0.7987), (-0.3958, -0.8039, -0.7426), (0.1854, -1.338, -0.9194), (-0.2126, -0.7245, -1.606), (-0.2897, -0.8953, -1.542), (0.0756, -0.4005, -1.381), (0.08247, -0.5521, -1.585), (0.1851, -0.4944, -1.336), (-0.07554, -1.432, -0.873), (-0.1854, -1.338, -0.9194), (0.09388, -0.6238, -1.643), (-0.09412, -1.452, -1.33), (-0.2129, -1.351, -1.369), (0.2899, -1.18, -1.434), (0.2129, -1.351, -1.369), (0.2897, -0.8953, -1.542), (-0.2787, -1.198, -0.8893), (-0.2899, -1.18, -1.434), (0.2786, -0.7026, -1.164), (-0.09388, -0.6238, -1.643), (0.07554, -1.432, -0.873), (-0.0756, -0.4005, -1.381), (-0.2786, -0.7554, -0.9779), (-0.2786, -1.107, -0.7987), (-0.2786, -1.012, -0.7109), (0.2786, -1.012, -0.7109), (-0.2786, -0.8327, -0.7426), (-0.2786, -0.9319, -0.6952), (0.2786, -0.8327, -0.7426), (0.4087, -1.249, -0.8895), (-0.1981, -0.9611, -1.539), (0.06421, -0.7754, -1.609), (0.1456, -1.273, -1.421), (-0.1982, -1.156, -1.466), (-0.06421, -0.7754, -1.609), (0.4699, 4.497, 0.5043), (0.4699, 4.45, 0.4669), (0.355, 4.497, 0.5043), (0.1885, 3.57, 0.4227), (0.1885, 3.519, 0.3707), (0.355, 4.437, 0.4852), (0.1885, 3.569, 0.4954), (0.4699, 4.437, 0.4852), (0.355, 4.48, 0.5176), (0.1885, 3.446, 0.37), (0.4699, 4.48, 0.5176), (0.1885, 3.393, 0.4935), (0.4699, 3.393, 0.4935), (0.1885, 3.444, 0.5455), (0.4699, 3.444, 0.5455), (0.1885, 3.517, 0.5462), (0.4699, 4.503, 0.5534), (0.355, 4.48, 0.5419), (0.4699, 4.447, 0.5867), (0.355, 4.435, 0.5659), (0.355, 3.155, 0.6829), (0.4699, 3.155, 0.6829), (-0.02111, 1.256, -0.2456), (-0.02111, 1.343, -0.3231), (0.02111, 1.343, -0.259), (0.02111, 1.256, -0.3231), (-0.02111, 1.355, -0.4217), (0.02111, 1.293, -0.4217), (0.02111, 1.267, -0.1745), (0.02111, 1.213, -0.1337), (-0.02111, 1.377, -0.1469), (0.02111, 1.244, -0.03557), (-0.02111, 1.477, 0.03384), (-0.02111, 1.451, 0.3312), (0.02111, 1.451, 0.3312), (0.5021, 2.711, 1.086), (0.5021, 2.853, 0.965), (0.5021, 2.599, 0.8223), (0.3246, 2.599, 0.8223), (0.3246, 2.782, 0.8256), (0.5021, 2.569, 1.284), (0.3246, 2.7, 1.35), (0.3246, 2.569, 1.284), (0.3246, 2.592, 1.681), (0.5021, 2.356, 1.935), (0.5021, 2.4, 1.972), (0.3246, 2.4, 1.972), (0.5021, 3.72, 0.9128), (0.5021, 3.51, 0.8209), (0.3246, 3.499, 0.9561), (0.3246, 3.72, 0.9128), (0.3246, 3.721, 0.8581), (0.5021, 3.279, 0.8209), (0.3246, 3.483, 0.7245), (0.3246, 3.51, 0.8209), (0.5021, 3.3, 0.7288), (0.5021, 3.427, 0.6891), (0.3246, 3.427, 0.6891), (0.5287, 3.414, 0.8151), (0.5358, 3.405, 0.7938), (0.5287, 3.419, 0.8128), (0.5156, 3.433, 0.8327), (0.5156, 3.428, 0.8351), (0.5156, 3.381, 0.845), (0.5156, 3.352, 0.7276), (0.5287, 3.366, 0.7476), (0.4926, 3.433, 0.8327), (0.5287, 3.37, 0.7452), (0.4926, 3.428, 0.8351), (0.3555, 1.995, 0.5989), (0.4718, 1.647, 0.3026), (0.3555, 1.356, 0.6389), (0.4718, 1.56, 0.9369), (0.3555, 1.416, 0.7908), (0.3555, 1.547, 0.8935), (0.4718, 2.019, 1.013), (0.3724, 1.717, 1.202), (0.4627, 1.495, 1.023), (0.3645, 1.495, 1.023), (0.3463, 1.262, 1.367), (0.4734, 1.307, 1.185), (0.3463, 1.731, 1.419), (0.3105, 1.887, 1.516), (0.5347, 1.961, 1.638), (0.2925, 1.961, 1.638), (0.3105, 1.177, 1.448), (0.2925, 1.45, 1.555), (0.2925, 1.756, 1.596), (0.5347, 1.45, 1.555), (0.5227, 1.366, 1.649), (0.3045, 1.366, 1.649), (0.3045, 1.139, 1.631), (0.5227, 1.139, 1.631), (0.5227, 1.271, 1.683), (0.3045, 1.271, 1.683), (0.2912, 1.158, 1.779), (0.536, 1.282, 1.821), (0.2764, 1.235, 1.92), (0.5924, 1.225, 1.99), (0.5924, 1.059, 1.907), (0.2349, 1.225, 1.99), (0.5227, 1.284, 1.686), (0.3045, 1.284, 1.686), (0.3045, 1.377, 1.655), (0.5227, 1.377, 1.655), (0.5227, 1.29, 1.815), (0.3045, 1.29, 1.815), (0.3045, 1.35, 1.812), (0.5227, 1.933, 1.766), (0.3045, 1.933, 1.766), (0.5227, 1.933, 1.815), (0.3045, 1.933, 1.815), (0.3205, 1.361, 1.828), (0.4136, 1.325, 1.821), (0.3405, 1.379, 2.264), (0.4868, 1.379, 2.264), (0.4136, 1.451, 2.279), (0.3636, 1.432, 2.275), (0.4636, 1.327, 2.253), (0.2912, 1.462, 1.835), (0.5361, 1.462, 1.835), (0.382, 1.58, 1.193), (0.3787, 1.7, 1.215), (0.4452, 1.58, 1.193), (0.3704, 1.493, 1.356), (0.4569, 1.493, 1.356), (0.4682, 1.63, 1.38), (0.3127, 1.634, 1.59), (0.3127, 1.378, 1.647), (0.3127, 1.606, 1.692), (0.3127, 1.763, 1.609), (0.5145, 1.763, 1.609), (0.5243, 2.193, 1.699), (0.3029, 2.193, 1.699), (0.5243, 2.086, 1.782), (0.3029, 2.086, 1.782), (0.3127, 1.766, 1.724), (0.4861, 1.679, 0.7984), (0.4861, 1.808, 0.6023), (0.4861, 1.606, 0.4679), (0.4861, 1.738, 0.494), (0.4861, 1.666, 0.7988), (0.5196, 1.655, 0.7374), (0.4275, 1.679, 0.7984), (0.4275, 1.606, 0.4679)], [(233, 508)], [(186, 8, 7, 0), (186, 187, 5, 8), (7, 9, 6, 3), (8, 5, 9, 7), (18, 4, 5, 187), (23, 9, 5, 4), (20, 6, 9, 23), (7, 3, 10, 11), (11, 10, 12, 13), (7, 11, 0), (1, 0, 11), (1, 11, 13, 229), (13, 12, 15, 14), (229, 13, 14, 2), (16, 17, 21, 22), (16, 22, 4, 18), (21, 19, 20, 23), (22, 21, 23, 4), (21, 25, 24, 19), (25, 26, 509, 24), (21, 17, 25), (214, 25, 17), (214, 232, 26, 25), (929, 928, 931, 930), (931, 928, 932, 933), (934, 30, 935, 27), (935, 937, 936, 27), (928, 929, 934, 27), (931, 933, 937, 935), (930, 931, 935, 30), (930, 28, 29, 938), (932, 928, 27, 936), (933, 932, 936, 937), (939, 938, 29, 940), (941, 929, 939, 940), (929, 930, 938, 939), (28, 941, 940, 29), (934, 929, 941), (934, 941, 28, 30), (930, 30, 28), (72, 74, 33, 34), (76, 38, 37, 78), (52, 35, 36, 54), (54, 36, 41, 60), (56, 37, 38, 58), (51, 31, 43, 63), (82, 42, 50, 90), (73, 32, 39, 79), (78, 37, 42, 82), (55, 33, 40, 61), (84, 44, 99, 107), (75, 35, 45, 85), (58, 38, 46, 66), (72, 34, 44, 84), (60, 41, 49, 68), (61, 40, 48, 69), (79, 39, 47, 87), (48, 88, 571, 568), (42, 62, 70, 50), (62, 61, 69, 70), (39, 59, 67, 47), (59, 60, 68, 67), (34, 57, 65, 44), (57, 58, 66, 65), (44, 65, 104, 99), (46, 86, 109, 101), (37, 56, 62, 42), (56, 55, 61, 62), (35, 52, 64, 45), (52, 51, 63, 64), (33, 55, 57, 34), (55, 56, 58, 57), (32, 53, 59, 39), (53, 54, 60, 59), (31, 51, 53, 32), (51, 52, 54, 53), (85, 45, 100, 108), (64, 63, 102, 103), (66, 46, 101, 105), (83, 84, 107, 106), (70, 69, 92, 91), (68, 49, 95, 93), (50, 70, 91, 94), (67, 68, 93, 569), (87, 47, 567, 570), (47, 67, 569, 567), (40, 80, 88, 48), (80, 79, 87, 88), (69, 48, 568, 92), (88, 87, 570, 571), (31, 71, 83, 43), (71, 72, 84, 83), (38, 76, 86, 46), (76, 75, 85, 86), (63, 43, 942, 102), (45, 64, 103, 100), (36, 77, 81, 41), (77, 78, 82, 81), (33, 74, 80, 40), (74, 73, 79, 80), (41, 81, 89, 49), (81, 82, 90, 89), (35, 75, 77, 36), (75, 76, 78, 77), (31, 32, 73, 71), (71, 73, 74, 72), (99, 104, 112, 98), (105, 101, 96, 113), (108, 100, 97, 116), (103, 102, 110, 111), (100, 103, 111, 97), (106, 107, 115, 114), (102, 942, 943, 110), (104, 105, 113, 112), (107, 99, 98, 115), (86, 85, 108, 109), (43, 83, 106, 942), (65, 66, 105, 104), (109, 108, 116, 117), (101, 109, 117, 96), (942, 106, 114, 943), (152, 962, 155, 150), (398, 962, 152, 403), (401, 964, 154, 1057), (151, 150, 148, 149), (148, 959, 156, 153), (149, 148, 153, 154), (965, 152, 150, 151), (963, 965, 151, 961), (150, 155, 959, 148), (947, 124, 500, 501), (944, 945, 126, 499), (948, 946, 497, 496), (119, 122, 495, 127), (121, 120, 125, 494), (122, 121, 494, 495), (123, 944, 499, 498), (120, 123, 498, 125), (118, 947, 501, 128), (403, 152, 965, 395), (960, 149, 154, 964), (961, 151, 149, 960), (143, 951, 129), (957, 131, 130, 955), (140, 145, 144, 139), (954, 135, 137, 131), (145, 132, 133, 144), (958, 952, 949, 146), (131, 137, 132, 130), (143, 147, 142), (141, 139, 146, 956), (147, 957, 140, 142), (129, 951, 135, 954), (1122, 141, 956), (139, 144, 958, 146), (951, 134, 136, 135), (137, 138, 133, 132), (138, 949, 952, 133), (135, 136, 138, 137), (136, 950, 949, 138), (1122, 953, 134), (396, 961, 960, 397), (399, 153, 156, 394), (400, 959, 155, 393), (397, 960, 964, 401), (1057, 154, 153, 399), (395, 965, 963, 402), (393, 155, 962, 398), (402, 963, 961, 396), (134, 953, 950, 136), (394, 156, 959, 400), (955, 130, 132, 145), (956, 950, 953, 1122), (146, 949, 950, 956), (957, 955, 145, 140), (147, 954, 131, 957), (143, 129, 954, 147), (144, 133, 952, 958), (116, 97, 158, 166), (115, 98, 159, 165), (112, 113, 163, 162), (110, 943, 966, 160), (117, 116, 166, 167), (97, 111, 161, 158), (943, 114, 164, 966), (111, 110, 160, 161), (113, 96, 157, 163), (114, 115, 165, 164), (98, 112, 162, 159), (96, 117, 167, 157), (216, 217, 172, 169), (205, 209, 171, 168), (190, 216, 169, 170), (189, 205, 168, 173), (217, 189, 173, 172), (172, 173, 179, 178), (168, 171, 177, 174), (173, 168, 174, 179), (169, 172, 178, 175), (170, 169, 175, 176), (178, 179, 185, 184), (174, 177, 183, 180), (179, 174, 180, 185), (175, 178, 184, 181), (176, 175, 181, 182), (184, 185, 18, 187), (180, 183, 17, 16), (185, 180, 16, 18), (181, 184, 187, 186), (182, 181, 186, 0), (182, 0, 1, 207), (176, 182, 207, 188), (170, 176, 188, 201), (17, 183, 212, 214), (183, 177, 210, 212), (177, 171, 202, 210), (219, 218, 193, 192), (220, 219, 192, 195), (222, 221, 191, 194), (223, 220, 195, 196), (221, 223, 196, 191), (164, 165, 189, 217), (222, 194, 200, 225), (218, 161, 197, 224), (165, 159, 205, 189), (225, 200, 204, 227), (224, 197, 201, 226), (226, 201, 188, 234), (234, 188, 207, 228), (228, 207, 1, 229), (227, 204, 211, 230), (230, 211, 213, 231), (231, 213, 215, 232), (160, 966, 216, 190), (159, 162, 209, 205), (966, 164, 217, 216), (161, 160, 190, 197), (197, 190, 170, 201), (209, 198, 202, 171), (163, 198, 209, 162), (212, 231, 232, 214), (210, 230, 231, 212), (202, 227, 230, 210), (208, 228, 229, 2), (206, 234, 228, 208), (203, 226, 234, 206), (199, 224, 226, 203), (198, 225, 227, 202), (193, 218, 224, 199), (163, 222, 225, 198), (157, 167, 223, 221), (167, 166, 220, 223), (163, 157, 221, 222), (166, 158, 219, 220), (158, 161, 218, 219), (967, 969, 235, 968), (968, 235, 236, 970), (970, 236, 971, 237), (237, 971, 238, 972), (972, 238, 240, 239), (239, 240, 974, 973), (973, 974, 975, 241), (241, 975, 976, 242), (242, 976, 244, 243), (243, 244, 246, 245), (275, 266, 983, 252), (245, 246, 978, 977), (977, 978, 969, 967), (967, 968, 970, 237, 972, 239, 973, 241, 242, 243, 245, 977), (250, 981, 985, 986), (266, 267, 982, 983), (267, 268, 251, 982), (268, 269, 250, 251), (269, 270, 981, 250), (270, 271, 249, 981), (271, 272, 980, 249), (276, 273, 253, 979), (277, 276, 979, 247), (272, 274, 248, 980), (273, 275, 252, 253), (274, 277, 247, 248), (289, 280, 264, 265), (288, 278, 255, 262), (287, 289, 265, 261), (280, 279, 263, 264), (279, 288, 262, 263), (286, 287, 261, 260), (285, 286, 260, 259), (284, 285, 259, 258), (283, 284, 258, 257), (282, 283, 257, 256), (281, 282, 256, 254), (278, 281, 254, 255), (265, 264, 277, 274), (262, 255, 275, 273), (261, 265, 274, 272), (264, 263, 276, 277), (263, 262, 273, 276), (260, 261, 272, 271), (259, 260, 271, 270), (258, 259, 270, 269), (257, 258, 269, 268), (256, 257, 268, 267), (254, 256, 267, 266), (255, 254, 266, 275), (246, 244, 281, 278), (244, 976, 282, 281), (976, 975, 283, 282), (975, 974, 284, 283), (974, 240, 285, 284), (240, 238, 286, 285), (238, 971, 287, 286), (969, 978, 288, 279), (235, 969, 279, 280), (971, 236, 289, 287), (978, 246, 278, 288), (236, 235, 280, 289), (984, 987, 304, 298), (980, 248, 291, 292), (252, 983, 296, 297), (251, 250, 986, 294), (249, 980, 292, 293), (253, 252, 297, 987), (247, 979, 984, 290), (982, 251, 294, 295), (981, 249, 293, 985), (979, 253, 987, 984), (248, 247, 290, 291), (983, 982, 295, 296), (988, 298, 304, 992, 991, 303, 990, 302, 301, 300, 299, 989), (291, 290, 988, 989), (296, 295, 303, 991), (986, 985, 301, 302), (292, 291, 989, 299), (297, 296, 991, 992), (294, 986, 302, 990), (293, 292, 299, 300), (987, 297, 992, 304), (290, 984, 298, 988), (295, 294, 990, 303), (985, 293, 300, 301), (1027, 306, 996, 1034), (1034, 996, 998, 337), (337, 998, 309, 1017), (338, 319, 999, 333), (1031, 317, 319, 338), (346, 994, 317, 1031), (335, 995, 994, 346), (340, 1000, 995, 335), (342, 313, 1000, 340), (343, 310, 1006, 345), (1022, 1005, 313, 342), (345, 1006, 312, 1026), (1026, 312, 306, 1027), (1010, 322, 305, 320), (330, 999, 1005, 329), (1012, 1023, 305, 322), (351, 1007, 310, 343), (333, 999, 330, 348), (348, 330, 331, 1021), (1021, 331, 332, 350), (350, 332, 1007, 351), (1018, 1016, 1008, 308), (1016, 353, 1009, 1008), (353, 1013, 321, 1009), (1013, 1012, 322, 321), (310, 1007, 326, 309), (1007, 332, 327, 326), (332, 331, 328, 327), (331, 330, 329, 328), (1003, 308, 1008, 325), (325, 1008, 1009, 324), (324, 1009, 321, 323), (323, 321, 322, 1010), (996, 306, 312, 1006, 310, 309, 998), (994, 995, 1000, 313, 1005, 999, 319, 317), (316, 1001, 318, 320, 305, 1002, 314, 315), (993, 307, 997, 308, 1003, 1004, 311), (328, 329, 1011, 354), (354, 1011, 1022, 342, 340, 335, 346, 1031, 338, 333, 348, 1021, 350, 351, 343, 345, 1026, 1027, 1034, 337, 1017, 1015, 1014), (1013, 353, 1016, 1018, 1032, 1033, 1025, 1024, 1028, 344, 352, 1019, 1020, 349, 334, 339, 341, 347, 336, 1030, 1029, 1023, 1012), (327, 328, 354, 1014), (326, 327, 1014, 1015), (309, 326, 1015, 1017), (324, 1019, 352, 325), (323, 1020, 1019, 324), (1010, 349, 1020, 323), (320, 334, 349, 1010), (325, 352, 344, 1003), (329, 1005, 1022, 1011), (311, 1024, 1025, 993), (1004, 1028, 1024, 311), (305, 1023, 1029, 1002), (1003, 344, 1028, 1004), (1002, 1029, 1030, 314), (314, 1030, 336, 315), (315, 336, 347, 316), (316, 347, 341, 1001), (1001, 341, 339, 318), (318, 339, 334, 320), (997, 1032, 1018, 308), (307, 1033, 1032, 997), (993, 1025, 1033, 307), (1035, 1037, 1036, 355), (355, 1036, 1039, 1038), (1038, 1039, 1041, 1040), (1040, 1041, 1043, 1042), (1042, 1043, 1044, 356), (356, 1044, 357, 1045), (1036, 1037, 1046, 357, 1044, 1043, 1041, 1039), (1045, 357, 1046, 358), (358, 1046, 1037, 1035), (1035, 355, 1038, 1040, 1042, 356, 1045, 358), (1051, 1050, 1049, 368), (368, 1049, 1052, 370), (370, 1052, 1053, 372), (372, 1053, 362, 374), (374, 362, 364, 376), (376, 364, 365, 378), (1049, 1050, 367, 365, 364, 362, 1053, 1052), (378, 365, 367, 380), (380, 367, 1050, 1051), (1047, 1048, 359, 360, 361, 363, 1054, 366), (366, 381, 1055, 1047), (381, 380, 1051, 1055), (1054, 379, 381, 366), (379, 378, 380, 381), (363, 377, 379, 1054), (377, 376, 378, 379), (361, 375, 377, 363), (375, 374, 376, 377), (360, 373, 375, 361), (373, 372, 374, 375), (359, 371, 373, 360), (371, 370, 372, 373), (1048, 369, 371, 359), (369, 368, 370, 371), (1047, 1055, 369, 1048), (1055, 1051, 368, 369), (945, 386, 387, 948), (119, 390, 391, 122), (946, 383, 385, 118), (124, 388, 390, 119), (123, 382, 1056, 944), (121, 384, 389, 120), (948, 387, 383, 946), (944, 1056, 386, 945), (122, 391, 384, 121), (947, 392, 388, 124), (120, 389, 382, 123), (118, 385, 392, 947), (386, 394, 400, 387), (390, 402, 396, 391), (383, 393, 398, 385), (388, 395, 402, 390), (1057, 399, 1058, 1059), (384, 397, 401, 389), (387, 400, 393, 383), (1056, 399, 394, 386), (391, 396, 397, 384), (392, 403, 395, 388), (389, 401, 1057, 382), (385, 398, 403, 392), (405, 1059, 1058, 404), (399, 1056, 404, 1058), (1056, 382, 405, 404), (382, 1057, 1059, 405), (409, 1075, 433, 410), (1067, 437, 435, 413), (407, 406, 1061, 1062), (1066, 436, 1078, 1068), (408, 1060, 406, 407), (406, 419, 1064, 1061), (414, 439, 1079, 1069), (1060, 1063, 419, 406), (419, 420, 1065, 1064), (413, 435, 434, 411), (1063, 409, 420, 419), (420, 421, 411, 1065), (1064, 1074, 431, 1061), (409, 410, 421, 420), (421, 422, 413, 411), (1071, 440, 442, 418), (410, 412, 422, 421), (422, 423, 1067, 413), (408, 429, 1073, 1060), (412, 1066, 423, 422), (423, 424, 1069, 1067), (1068, 1078, 438, 1070), (1066, 1068, 424, 423), (424, 425, 414, 1069), (410, 433, 1077, 412), (1068, 1070, 425, 424), (425, 426, 416, 414), (1060, 1073, 432, 1063), (1070, 415, 426, 425), (426, 427, 417, 416), (1071, 418, 428, 427), (415, 1071, 427, 426), (427, 428, 1072, 417), (1072, 1082, 441, 417), (416, 1081, 439, 414), (428, 407, 1062, 1072), (418, 408, 407, 428), (415, 1080, 440, 1071), (1061, 431, 430, 1062), (418, 442, 429, 408), (411, 434, 1076, 1065), (1069, 1079, 437, 1067), (417, 441, 1081, 416), (1063, 432, 1075, 409), (412, 1077, 436, 1066), (1070, 438, 1080, 415), (1062, 430, 1082, 1072), (1065, 1076, 1074, 1064), (433, 447, 448, 1077), (430, 443, 1085, 1082), (431, 444, 443, 430), (438, 452, 453, 1080), (435, 448, 447, 434), (1073, 444, 445, 432), (1081, 453, 452, 439), (1077, 448, 449, 436), (1074, 445, 444, 431), (1080, 453, 454, 440), (437, 449, 448, 435), (432, 445, 446, 1075), (441, 454, 453, 1081), (436, 449, 462, 458), (1076, 446, 445, 1074), (440, 454, 1087, 1084), (451, 1078, 459, 461), (1075, 446, 447, 433), (441, 1082, 1088, 1086), (1078, 451, 452, 438), (434, 447, 446, 1076), (442, 1085, 443, 429), (429, 443, 444, 1073), (439, 452, 451, 1079), (1086, 1088, 1091, 457), (1087, 1086, 457, 1089), (454, 441, 1086, 1087), (442, 440, 1084, 1083), (1082, 1085, 450, 1088), (1085, 442, 1083, 450), (1090, 1089, 456, 455), (1091, 456, 1089, 457), (1084, 1087, 1089, 1090), (1083, 1084, 1090, 455), (450, 1083, 455, 456), (1088, 450, 456, 1091), (462, 1092, 464, 466), (458, 462, 466, 463), (1078, 436, 458, 459), (1079, 451, 461, 460), (449, 437, 1092, 462), (437, 1079, 460, 1092), (1095, 465, 469, 1096), (465, 1093, 1094, 469), (1092, 460, 1095, 464), (461, 459, 1093, 465), (460, 461, 465, 1095), (459, 458, 463, 1093), (469, 1094, 1100, 472), (468, 1096, 1097, 471), (1093, 463, 467, 1094), (463, 466, 470, 467), (466, 464, 468, 470), (464, 1095, 1096, 468), (1098, 473, 477, 1099), (1100, 1098, 1099, 1101), (1096, 469, 472, 1097), (1094, 467, 1098, 1100), (467, 470, 473, 1098), (470, 468, 471, 473), (474, 476, 479, 1102), (476, 1101, 478, 479), (473, 471, 475, 477), (471, 1097, 474, 475), (472, 1100, 1101, 476), (1097, 472, 476, 474), (480, 1104, 482, 484), (1103, 480, 484, 1105), (1101, 1099, 1103, 478), (1099, 477, 480, 1103), (477, 475, 1104, 480), (475, 474, 1102, 1104), (1106, 483, 486, 1107), (483, 481, 485, 486), (1104, 1102, 1106, 482), (479, 478, 481, 483), (1102, 479, 483, 1106), (478, 1103, 1105, 481), (487, 1109, 489, 491), (1108, 487, 491, 1110), (481, 1105, 1108, 485), (1105, 484, 487, 1108), (484, 482, 1109, 487), (482, 1106, 1107, 1109), (1111, 490, 1115, 1113), (490, 488, 492, 1115), (1109, 1107, 1111, 489), (486, 485, 488, 490), (1107, 486, 490, 1111), (485, 1108, 1110, 488), (1112, 1114, 1115, 492), (1113, 1115, 1114, 493), (488, 1110, 1112, 492), (1110, 491, 1114, 1112), (491, 489, 493, 1114), (489, 1111, 1113, 493), (124, 119, 127, 500), (946, 118, 128, 497), (945, 948, 496, 126), (125, 498, 505, 1119), (128, 501, 507, 502), (501, 500, 506, 507), (495, 494, 503, 1117), (498, 499, 1120, 505), (496, 497, 1116, 504), (500, 127, 1118, 506), (497, 128, 502, 1116), (126, 496, 504, 1121), (127, 495, 1117, 1118), (494, 125, 1119, 503), (499, 126, 1121, 1120), (26, 510, 511, 509), (232, 215, 510, 26), (1116, 502, 507, 506, 1118, 1117, 503, 1119, 505, 1120, 1121, 504), (523, 513, 517, 527), (520, 1124, 513, 523), (1128, 1126, 512, 531), (530, 1125, 515, 534), (531, 512, 516, 535), (534, 515, 519, 538), (522, 514, 518, 526), (512, 521, 525, 516), (521, 522, 526, 525), (524, 515, 1125, 566), (515, 524, 528, 519), (524, 523, 527, 528), (1126, 1127, 521, 512), (514, 533, 537, 518), (533, 534, 538, 537), (513, 532, 536, 517), (532, 531, 535, 536), (1129, 529, 533, 514), (529, 530, 534, 533), (1124, 1123, 532, 513), (1123, 1128, 531, 532), (1130, 539, 1132, 1133), (1134, 1131, 540, 541), (1133, 1132, 544, 1135), (541, 540, 542, 543), (545, 546, 547, 1136), (548, 1138, 1137, 549), (550, 548, 549, 551), (1139, 1140, 552, 1141), (1142, 553, 554, 1143), (1140, 1144, 555, 552), (553, 1145, 1146, 554), (546, 1147, 1148, 547), (552, 555, 1149, 556), (556, 1149, 1147, 546), (1143, 554, 557, 1150), (1150, 557, 548, 550), (554, 1146, 1151, 557), (557, 1151, 1138, 548), (1141, 552, 556, 1152), (1152, 556, 546, 545), (547, 1148, 558, 559), (559, 558, 1145, 553), (549, 1137, 1153, 560), (560, 1153, 1144, 1140), (1136, 547, 559, 1154), (1154, 559, 553, 1142), (551, 549, 560, 1155), (1155, 560, 1140, 1139), (550, 1156, 1157, 1150), (545, 561, 562, 1152), (1156, 563, 1158, 1157), (561, 1159, 564, 562), (563, 1160, 1161, 1158), (1159, 565, 1162, 564), (540, 1131, 562, 564), (1134, 541, 1159, 561), (1127, 1126, 1141, 1152), (543, 542, 1162, 565), (1135, 544, 1161, 1160), (535, 516, 555, 1144), (1124, 520, 550, 551), (544, 1132, 1158, 1161), (536, 535, 1144, 1153), (1133, 1135, 1160, 563), (518, 537, 558, 1148), (539, 566, 1150, 1157), (542, 540, 564, 1162), (537, 538, 1145, 558), (520, 1130, 1156, 550), (541, 543, 565, 1159), (517, 536, 1153, 1137), (1131, 1127, 1152, 562), (526, 518, 1148, 1147), (1126, 1128, 1139, 1141), (1123, 1124, 551, 1155), (519, 528, 1151, 1146), (1128, 1123, 1155, 1139), (1129, 1163, 545, 1136), (516, 525, 1149, 555), (538, 519, 1146, 1145), (529, 1129, 1136, 1154), (525, 526, 1147, 1149), (1132, 539, 1157, 1158), (530, 529, 1154, 1142), (1125, 530, 1142, 1143), (527, 517, 1137, 1138), (1130, 1133, 563, 1156), (528, 527, 1138, 1151), (566, 1125, 1143, 1150), (1163, 1134, 561, 545), (539, 1130, 520, 566), (524, 566, 520, 523), (1134, 1163, 1127, 1131), (522, 1163, 1129, 514), (522, 521, 1127, 1163), (89, 90, 573, 572), (49, 89, 572, 95), (90, 50, 94, 573), (1144, 555, 575, 1165), (1148, 558, 580, 1166), (1149, 1147, 578, 579), (1146, 1151, 1167, 577), (555, 1149, 579, 575), (1153, 1144, 1165, 1168), (1137, 1153, 1168, 574), (1138, 1137, 574, 1164), (1147, 1148, 1166, 578), (1151, 1138, 1164, 1167), (1145, 1146, 577, 576), (558, 1145, 576, 580), (578, 1166, 588, 587), (574, 1168, 592, 582), (1164, 574, 582, 581), (1167, 1164, 581, 590), (575, 579, 589, 584), (1168, 1165, 583, 592), (1165, 575, 584, 583), (1166, 580, 591, 588), (579, 578, 587, 589), (576, 577, 586, 585), (580, 576, 585, 591), (577, 1167, 590, 586), (587, 588, 600, 599), (582, 592, 604, 594), (581, 582, 594, 593), (590, 581, 593, 602), (584, 589, 601, 596), (592, 583, 595, 604), (583, 584, 596, 595), (588, 591, 603, 600), (589, 587, 599, 601), (585, 586, 598, 597), (591, 585, 597, 603), (586, 590, 602, 598), (593, 594, 604, 595, 596, 601, 599, 600, 603, 597, 598, 602), (1176, 1170, 1169, 1179), (1172, 606, 607, 1173), (1170, 605, 1171, 1169), (1173, 607, 608, 1178), (1177, 1179, 614, 1186), (1171, 1177, 1186, 613), (1178, 608, 610, 609), (1169, 1171, 613, 1185), (1172, 1175, 1174, 605), (609, 610, 1181, 1180), (1179, 1169, 1185, 614), (1175, 612, 1176, 1174), (1180, 1181, 1183, 1182), (614, 1185, 1187, 616), (612, 606, 1170, 1176), (1182, 1183, 611, 1184), (607, 606, 612, 611, 1183, 1181, 610, 608), (1174, 1176, 1179, 1177), (1184, 611, 612, 1175), (605, 1174, 1177, 1171), (606, 1172, 605, 1170), (1172, 1173, 1178, 609, 1180, 1182, 1184, 1175), (615, 1188, 617, 1189), (1186, 614, 616, 1188), (613, 1186, 1188, 615), (1185, 613, 615, 1187), (617, 618, 1190, 1189), (1187, 615, 1189, 1190), (616, 1187, 1190, 618), (1188, 616, 618, 617), (619, 1191, 620, 1192), (1192, 620, 1193, 622), (622, 1193, 621, 1194), (1194, 621, 1191, 619), (1192, 622, 624, 1195), (621, 1193, 627, 1197), (1195, 624, 1196, 623), (619, 1192, 1195, 623), (622, 1194, 1196, 624), (1194, 619, 623, 1196), (1197, 627, 629, 1198), (620, 1191, 625, 626), (1191, 621, 1197, 625), (1193, 620, 626, 627), (1198, 629, 632, 1200), (626, 625, 628, 1199), (625, 1197, 1198, 628), (627, 626, 1199, 629), (630, 1200, 634, 633), (1199, 628, 630, 631), (628, 1198, 1200, 630), (629, 1199, 631, 632), (634, 635, 1203, 637), (632, 631, 1201, 635), (1200, 632, 635, 634), (631, 630, 633, 1201), (1203, 1202, 636, 637), (1201, 633, 636, 1202), (633, 634, 637, 636), (635, 1201, 1202, 1203), (1204, 1206, 638, 1205), (1206, 1207, 1208, 638), (1207, 639, 640, 1208), (639, 1204, 1205, 640), (1204, 641, 1209, 1206), (1211, 644, 1212, 1210), (1207, 1211, 1210, 639), (639, 1210, 641, 1204), (1206, 1209, 1211, 1207), (644, 645, 1215, 1212), (641, 642, 643, 1209), (1210, 1212, 642, 641), (1209, 643, 644, 1211), (1213, 1214, 1215, 645), (642, 1214, 1213, 643), (1212, 1215, 1214, 642), (643, 1213, 645, 644), (1217, 1221, 1224, 648), (1217, 1223, 1220, 690), (1218, 646, 1216, 1219), (1205, 638, 1221, 691), (648, 1225, 1226, 1222), (691, 646, 1218, 687), (1208, 647, 1221, 638), (646, 691, 1221, 1217), (1221, 647, 649, 1224), (648, 1222, 1223, 1217), (1205, 691, 687, 640), (648, 1224, 651, 1225), (649, 1222, 1226, 650), (1224, 649, 650, 651), (673, 675, 678, 677), (677, 678, 659, 652), (659, 1228, 654, 653, 652), (1227, 660, 657, 658), (1232, 665, 661, 660), (658, 657, 656, 655, 680), (1231, 1232, 660, 1227), (663, 677, 652, 653), (671, 673, 677, 663), (666, 665, 1232, 664), (660, 661, 656, 657), (668, 667, 665, 666), (669, 671, 663, 1236), (662, 1234, 680, 655), (670, 1233, 667, 668), (1236, 663, 653, 654), (661, 662, 655, 656), (665, 667, 662, 661), (676, 675, 673, 674), (674, 673, 671, 672), (678, 1229, 1228, 659), (667, 1233, 1234, 662), (672, 671, 669, 679), (1234, 1233, 670, 686), (675, 1230, 1229, 678), (1231, 1227, 684, 1237), (1228, 1229, 681, 688), (1229, 1230, 1235, 681), (658, 680, 689, 683), (646, 1217, 690, 1216), (1227, 658, 683, 684), (654, 1228, 688, 682), (1219, 1220, 1223, 1218), (1236, 654, 682, 685), (669, 1236, 685, 679), (680, 1234, 686, 689), (1232, 1231, 1237, 664), (676, 1235, 1230, 675), (1222, 649, 647, 1223), (687, 1218, 1223, 647), (1208, 640, 687, 647), (1220, 1219, 1216, 690), (738, 735, 726, 725), (718, 716, 1241, 708, 707, 706, 705, 703, 1239, 700, 698, 696, 712, 713), (1241, 716, 720, 695), (718, 713, 709, 722), (1238, 696, 698, 697), (1247, 1246, 724, 723), (714, 1241, 695, 694), (697, 698, 700, 699), (737, 739, 730, 727), (736, 1247, 723, 728), (699, 700, 1239, 701), (734, 738, 725, 731), (1246, 733, 729, 724), (701, 1239, 703, 702), (732, 737, 727, 1245), (716, 718, 722, 720), (702, 703, 705, 704), (696, 1238, 692, 712), (704, 705, 706, 1240), (728, 723, 740, 741), (693, 717, 721, 710), (1240, 706, 707, 1242), (715, 714, 694, 719), (1242, 707, 708, 1243), (729, 731, 744, 742), (712, 692, 711, 1244), (735, 732, 1245, 726), (692, 693, 710, 711), (713, 712, 1244, 709), (733, 734, 731, 729), (739, 736, 728, 730), (717, 693, 692, 1238, 697, 699, 701, 702, 704, 1240, 1242, 1243, 714, 715), (1243, 708, 1241, 714), (717, 715, 719, 721), (721, 719, 736, 739), (720, 722, 734, 733), (1244, 711, 732, 735), (711, 710, 737, 732), (695, 720, 733, 1246), (722, 709, 738, 734), (719, 694, 1247, 736), (710, 721, 739, 737), (694, 695, 1246, 1247), (709, 1244, 735, 738), (743, 741, 749, 751), (741, 740, 1248, 749), (730, 728, 741, 743), (723, 724, 1249, 740), (724, 729, 742, 1249), (1248, 745, 753, 1254), (746, 747, 755, 754), (751, 749, 757, 759), (747, 1250, 1251, 755), (740, 1249, 745, 1248), (1249, 742, 750, 745), (742, 744, 752, 750), (1254, 753, 762, 761), (754, 755, 1252, 763), (759, 757, 764, 1255), (755, 1251, 1253, 1252), (752, 746, 754, 760), (1250, 748, 756, 1251), (745, 750, 758, 753), (750, 752, 760, 758), (748, 751, 759, 756), (749, 1248, 1254, 757), (764, 761, 1260, 1259), (764, 765, 1257, 1255), (1256, 763, 1252, 1253), (1255, 1257, 763, 1256), (760, 754, 763, 1257), (1251, 756, 1256, 1253), (753, 758, 765, 762), (758, 760, 1257, 765), (756, 759, 1255, 1256), (757, 1254, 761, 764), (1259, 1260, 766, 1263), (761, 762, 1261, 1260), (762, 765, 1258, 1261), (765, 764, 1259, 1258), (766, 767, 768, 1264), (1260, 1261, 767, 766), (1258, 1259, 1263, 1262), (1261, 1258, 1262, 767), (1265, 769, 1266, 772), (1262, 1263, 769, 1265), (767, 1262, 1265, 768), (1263, 766, 1264, 769), (1266, 770, 773, 1269), (768, 1265, 772, 771), (769, 1264, 770, 1266), (1264, 768, 771, 770), (1267, 1269, 776, 777), (770, 771, 1268, 773), (772, 1266, 1269, 1267), (771, 772, 1267, 1268), (777, 776, 780, 781), (1268, 1267, 777, 775), (1269, 773, 774, 776), (773, 1268, 775, 774), (778, 779, 781, 780), (775, 777, 781, 779), (776, 774, 778, 780), (774, 775, 779, 778), (1273, 1270, 1271, 1272), (807, 1276, 1275, 1274), (1272, 1271, 1275, 1276), (821, 1281, 787, 823), (1270, 1273, 807, 1274), (1271, 1270, 1274, 1275), (808, 784, 1277, 1279), (1273, 1272, 783, 784), (1272, 1276, 809, 783), (807, 1273, 784, 808), (1277, 1278, 1280, 1279), (809, 808, 1279, 1280), (783, 809, 1280, 1278), (784, 783, 1278, 1277), (822, 790, 794, 824), (1282, 782, 788, 810), (820, 785, 789, 811), (832, 786, 790, 822), (825, 791, 795, 827), (810, 788, 792, 812), (823, 787, 791, 825), (811, 789, 793, 813), (826, 798, 802, 828), (813, 793, 797, 815), (824, 794, 798, 826), (812, 792, 796, 814), (816, 800, 804, 818), (814, 796, 800, 816), (827, 795, 799, 829), (815, 797, 801, 817), (805, 831, 1283, 1286), (829, 799, 803, 831), (817, 801, 805, 819), (828, 802, 806, 830), (802, 817, 819, 806), (819, 805, 1286, 1285), (798, 815, 817, 802), (795, 814, 816, 799), (799, 816, 818, 803), (791, 812, 814, 795), (794, 813, 815, 798), (790, 811, 813, 794), (787, 810, 812, 791), (786, 820, 811, 790), (1281, 1282, 810, 787), (818, 804, 1287, 835), (800, 828, 830, 804), (801, 829, 831, 805), (831, 803, 833, 1283), (797, 827, 829, 801), (792, 824, 826, 796), (796, 826, 828, 800), (789, 823, 825, 793), (793, 825, 827, 797), (782, 832, 822, 788), (788, 822, 824, 792), (785, 821, 823, 789), (806, 819, 1285, 834), (830, 806, 834, 1284), (804, 830, 1284, 1287), (803, 818, 835, 833), (1283, 833, 835, 1287, 1284, 834, 1285, 1286), (1282, 1281, 836, 840), (1288, 838, 841, 839, 1289, 837, 840, 836), (832, 782, 837, 1289), (821, 785, 838, 1288), (782, 1282, 840, 837), (785, 820, 841, 838), (786, 832, 1289, 839), (820, 786, 839, 841), (1281, 821, 1288, 836), (748, 1250, 850, 849), (1250, 747, 848, 850), (751, 748, 849, 1293), (725, 726, 843, 842), (730, 743, 845, 1290), (752, 744, 846, 1294), (843, 1291, 844, 842), (1290, 1292, 842, 844), (845, 846, 1292, 1290), (845, 1293, 1294, 846), (1293, 849, 847, 1294), (848, 847, 849, 850), (727, 730, 1290, 844), (746, 752, 1294, 847), (726, 1245, 1291, 843), (1245, 727, 844, 1291), (743, 751, 1293, 845), (731, 725, 842, 1292), (744, 731, 1292, 846), (747, 746, 847, 848), (868, 851, 854, 870), (869, 857, 861, 871), (866, 1295, 855, 862), (867, 852, 856, 863), (873, 853, 857, 869), (862, 855, 859, 864), (870, 854, 858, 872), (863, 856, 860, 865), (857, 863, 865, 861), (854, 862, 864, 858), (853, 867, 863, 857), (851, 866, 862, 854), (856, 870, 872, 860), (1295, 873, 869, 855), (855, 869, 871, 859), (852, 868, 870, 856), (866, 851, 874, 878), (873, 1295, 875, 881), (868, 852, 876, 880), (1295, 866, 878, 875), (852, 867, 879, 876), (853, 873, 881, 877), (867, 853, 877, 879), (851, 868, 880, 874), (882, 884, 883, 1296), (886, 1298, 1297, 885), (1296, 883, 1297, 1298), (884, 882, 886, 885), (883, 884, 885, 1297), (887, 1300, 1301, 1303), (882, 1296, 1299, 1300), (1296, 1298, 1305, 1299), (886, 882, 1300, 887), (1301, 1302, 1304, 1303), (1305, 887, 1303, 1304), (1299, 1305, 1304, 1302), (1300, 1299, 1302, 1301), (898, 896, 903, 904), (890, 891, 1307, 892), (891, 1306, 914, 888), (892, 1307, 1309, 893), (896, 1308, 915, 903), (893, 1309, 894, 916), (1310, 900, 905, 1311), (1313, 1308, 896, 895), (894, 1309, 901, 902), (895, 896, 898, 897), (1307, 891, 888, 889), (897, 898, 900, 899), (900, 898, 904, 905), (901, 889, 913, 912), (1309, 1307, 889, 901), (907, 908, 909, 910, 918), (1311, 905, 908, 907), (904, 903, 910, 909), (889, 888, 906, 913), (903, 915, 918, 910), (902, 901, 912, 911), (888, 914, 917, 906), (905, 904, 909, 908), (906, 917, 911, 912, 913), (915, 1308, 1313, 925), (1310, 1311, 922, 924), (917, 914, 919, 926), (914, 1306, 1312, 919), (907, 918, 927, 921), (1311, 907, 921, 922), (911, 917, 926, 920), (902, 911, 920, 923), (894, 902, 923, 916), (918, 915, 925, 927), (900, 1310, 924, 899), (890, 1312, 1306, 891)])
me_flintlockpistol.polygons.foreach_set('use_smooth', [1, 1, 1, 1, 1, 1, 1, 1, 1, 1, 1, 1, 1, 1, 1, 1, 1, 1, 1, 1, 1, 1, 1, 0, 0, 0, 0, 0, 0, 0, 0, 0, 0, 0, 0, 0, 0, 0, 0, 0, 1, 1, 1, 1, 1, 1, 1, 1, 1, 1, 1, 1, 1, 1, 1, 1, 1, 1, 1, 1, 1, 1, 1, 1, 1, 1, 1, 1, 1, 1, 1, 1, 1, 1, 1, 1, 1, 1, 1, 1, 1, 1, 1, 1, 1, 1, 1, 1, 1, 1, 1, 1, 1, 1, 1, 1, 1, 1, 1, 1, 1, 1, 1, 1, 1, 1, 1, 1, 1, 1, 1, 1, 1, 1, 1, 1, 1, 1, 1, 1, 1, 1, 1, 1, 1, 1, 1, 1, 1, 1, 0, 0, 0, 0, 0, 0, 0, 0, 0, 1, 1, 1, 1, 1, 1, 1, 1, 1, 1, 1, 1, 1, 1, 1, 1, 1, 1, 1, 1, 1, 1, 1, 1, 1, 1, 1, 1, 1, 1, 1, 1, 1, 1, 1, 1, 1, 1, 1, 1, 1, 1, 1, 1, 1, 1, 1, 1, 1, 1, 1, 1, 1, 1, 1, 1, 1, 1, 1, 1, 1, 1, 1, 1, 1, 1, 1, 1, 1, 1, 1, 1, 1, 1, 1, 1, 1, 1, 1, 1, 1, 1, 1, 1, 1, 1, 1, 1, 1, 1, 1, 1, 1, 1, 1, 1, 1, 1, 1, 1, 1, 1, 1, 1, 1, 1, 1, 1, 1, 1, 1, 1, 1, 1, 1, 1, 1, 1, 1, 1, 1, 1, 1, 1, 1, 1, 1, 1, 1, 1, 0, 1, 1, 1, 1, 1, 1, 1, 1, 1, 1, 1, 1, 1, 1, 1, 1, 1, 1, 1, 1, 1, 1, 1, 1, 1, 1, 1, 1, 1, 1, 1, 1, 1, 1, 1, 1, 1, 1, 1, 1, 1, 1, 1, 1, 1, 1, 1, 1, 0, 0, 0, 0, 0, 0, 0, 0, 0, 0, 0, 0, 1, 1, 1, 1, 1, 1, 1, 1, 1, 1, 1, 1, 1, 1, 1, 1, 1, 1, 1, 1, 1, 1, 1, 1, 0, 0, 1, 1, 1, 1, 1, 1, 1, 1, 1, 1, 0, 0, 0, 0, 0, 0, 0, 0, 0, 0, 0, 0, 1, 1, 1, 1, 1, 1, 1, 1, 1, 1, 1, 1, 1, 1, 1, 1, 1, 1, 1, 1, 1, 1, 1, 1, 1, 0, 0, 0, 0, 0, 0, 0, 0, 0, 0, 0, 0, 0, 0, 0, 0, 0, 0, 0, 0, 0, 0, 0, 0, 0, 0, 0, 0, 0, 0, 0, 0, 0, 0, 0, 0, 1, 1, 1, 1, 1, 1, 1, 1, 1, 1, 1, 1, 1, 1, 1, 1, 1, 1, 1, 1, 1, 1, 1, 1, 1, 1, 1, 1, 1, 1, 1, 1, 1, 1, 1, 1, 1, 1, 1, 1, 1, 1, 1, 1, 1, 1, 1, 1, 1, 1, 1, 1, 1, 1, 1, 1, 1, 1, 1, 1, 1, 1, 1, 1, 1, 1, 1, 1, 1, 1, 1, 1, 1, 1, 1, 1, 1, 1, 1, 1, 1, 1, 1, 1, 1, 1, 1, 1, 1, 1, 1, 1, 1, 1, 1, 1, 1, 1, 1, 1, 1, 1, 1, 1, 1, 1, 1, 1, 1, 1, 1, 1, 1, 1, 1, 1, 1, 1, 1, 1, 1, 1, 1, 1, 1, 1, 1, 1, 1, 1, 1, 1, 1, 1, 1, 1, 1, 1, 1, 1, 1, 1, 1, 1, 1, 1, 1, 1, 1, 1, 1, 1, 1, 1, 1, 1, 1, 1, 1, 1, 1, 1, 1, 1, 1, 1, 1, 1, 1, 1, 1, 1, 0, 0, 0, 1, 1, 1, 1, 1, 1, 1, 1, 1, 1, 1, 1, 1, 1, 1, 1, 1, 1, 1, 1, 1, 1, 1, 1, 1, 1, 1, 1, 1, 1, 1, 1, 1, 1, 1, 1, 1, 1, 1, 1, 1, 1, 1, 1, 1, 1, 1, 1, 1, 1, 1, 1, 1, 1, 1, 1, 1, 1, 1, 1, 1, 1, 1, 1, 1, 1, 1, 1, 1, 1, 1, 1, 1, 1, 1, 1, 1, 1, 1, 1, 1, 1, 1, 1, 1, 1, 1, 1, 1, 1, 1, 1, 1, 1, 1, 1, 1, 1, 1, 1, 1, 1, 1, 1, 1, 1, 1, 1, 1, 1, 1, 1, 1, 1, 1, 1, 1, 1, 1, 1, 1, 1, 1, 1, 1, 1, 1, 1, 1, 1, 1, 1, 1, 1, 1, 1, 1, 1, 1, 1, 1, 1, 1, 1, 1, 1, 1, 1, 1, 1, 1, 1, 1, 1, 1, 1, 1, 1, 1, 1, 1, 1, 1, 1, 1, 1, 1, 1, 1, 1, 1, 1, 1, 1, 1, 1, 1, 1, 1, 1, 1, 1, 1, 1, 1, 1, 1, 1, 1, 1, 1, 1, 1, 1, 1, 1, 1, 1, 1, 1, 1, 1, 1, 1, 1, 1, 1, 1, 1, 1, 1, 0, 0, 0, 0, 0, 0, 0, 0, 0, 0, 0, 0, 0, 0, 0, 0, 0, 0, 0, 0, 0, 0, 0, 0, 0, 0, 0, 0, 0, 0, 0, 1, 1, 1, 1, 1, 1, 1, 1, 1, 1, 1, 1, 1, 1, 1, 1, 1, 1, 1, 1, 1, 1, 1, 1, 1, 1, 1, 1, 1, 0, 1, 1, 0, 1, 1, 1, 1, 1, 0, 0, 0, 0, 1, 1, 1, 1, 1, 1, 1, 1, 1, 1, 1, 1, 1, 1, 1, 1, 1, 1, 1, 1, 1, 1, 1, 1, 1, 1, 1, 1, 1, 1, 1, 1, 1, 1, 1, 1, 1, 1, 1, 1, 1, 1, 1, 1, 1, 1, 1, 1, 1, 1, 1, 1, 1, 1, 1, 1, 1, 1, 1, 1, 1, 1, 1, 1, 1, 1, 1, 1, 1, 1, 1, 1, 1, 1, 1, 1, 1, 1, 1, 1, 1, 1, 1, 1, 1, 1, 1, 1, 1, 1, 1, 1, 1, 1, 1, 1, 1, 1, 1, 1, 1, 1, 1, 1, 1, 1, 1, 1, 1, 1, 1, 1, 1, 1, 1, 1, 1, 1, 1, 1, 1, 1, 1, 1, 1, 1, 1, 1, 1, 1, 1, 1, 1, 1, 1, 1, 1, 1, 1, 1, 1, 1, 1, 1, 1, 1, 1, 1, 1, 1, 1, 1, 1, 1, 1, 1, 1, 1, 1, 1, 1, 1, 1, 1, 1, 1, 1, 1, 1, 1, 1, 1, 1, 1, 1, 1, 1, 1, 1, 1, 1, 1, 1, 1, 1, 1, 1, 1, 1, 1, 1, 1, 1, 1, 1, 1, 1, 1, 1, 1, 1, 1, 1, 1, 1, 1, 1, 1, 1, 1, 1, 1, 1, 1, 1, 1, 1, 1, 1, 1, 1, 1, 1, 1, 1, 1, 1, 1, 1, 1, 1, 1, 1, 1, 1, 1, 1, 1, 1, 1, 1, 1, 1, 1, 1, 1, 1, 1, 1, 1, 1, 1, 1, 1, 1, 1, 1, 1, 1, 1, 1, 1, 1, 1, 1, 1, 1, 1])
me_flintlockpistol.materials.append(mat_material)
me_flintlockpistol.use_remesh_preserve_volume = False
me_flintlockpistol.use_remesh_preserve_attributes = False
me_flintlockpistol.use_mirror_vertex_groups = False
me_flintlockpistol.update()
arm_flintlockpistol_armature = bpy.data.armatures.new('FlintlockPistol_Armature')  # bones are not reproduced

# ---- objects
ob_flintlockpistol = bpy.data.objects.new('FlintlockPistol', me_flintlockpistol)
ob_flintlockpistol_armature = bpy.data.objects.new('FlintlockPistol_Armature', arm_flintlockpistol_armature)

# ---- transforms, parenting, visibility, modifiers, constraints
ob_flintlockpistol.location = (0.0, 0.0, 0.0)
ob_flintlockpistol.lock_rotations_4d = False
ob_flintlockpistol.empty_display_type = 'ARROWS'
ob_flintlockpistol.lineart.crease_threshold = 0.0
_vg = ob_flintlockpistol.vertex_groups.new(name='FlintlockPistol_Bone_Master')
for _i, _w in zip([0, 1, 2, 3, 4, 5, 6, 7, 8, 9, 10, 11, 12, 13, 14, 15, 16, 17, 18, 19, 20, 21, 22, 23, 24, 25, 26, 27, 28, 29, 30, 31, 32, 33, 34, 35, 36, 37, 38, 39, 40, 41, 42, 43, 44, 45, 46, 47, 48, 49, 50, 51, 52, 53, 54, 55, 56, 57, 58, 59, 60, 61, 62, 63, 64, 65, 66, 67, 68, 69, 70, 71, 72, 73, 74, 75, 76, 77, 78, 79, 80, 81, 82, 83, 84, 85, 86, 87, 88, 89, 90, 91, 92, 93, 94, 95, 96, 97, 98, 99, 100, 101, 102, 103, 104, 105, 106, 107, 108, 109, 110, 111, 112, 113, 114, 115, 116, 117, 118, 119, 120, 121, 122, 123, 124, 125, 126, 127, 128, 129, 130, 131, 132, 133, 134, 135, 136, 137, 138, 139, 140, 141, 142, 143, 144, 145, 146, 147, 148, 149, 150, 151, 152, 153, 154, 155, 156, 157, 158, 159, 160, 161, 162, 163, 164, 165, 166, 167, 168, 169, 170, 171, 172, 173, 174, 175, 176, 177, 178, 179, 180, 181, 182, 183, 184, 185, 186, 187, 188, 189, 190, 191, 192, 193, 194, 195, 196, 197, 198, 199, 200, 201, 202, 203, 204, 205, 206, 207, 208, 209, 210, 211, 212, 213, 214, 215, 216, 217, 218, 219, 220, 221, 222, 223, 224, 225, 226, 227, 228, 229, 230, 231, 232, 233, 234, 235, 236, 237, 238, 239, 240, 241, 242, 243, 244, 245, 246, 247, 248, 249, 250, 251, 252, 253, 254, 255, 256, 257, 258, 259, 260, 261, 262, 263, 264, 265, 266, 267, 268, 269, 270, 271, 272, 273, 274, 275, 276, 277, 278, 279, 280, 281, 282, 283, 284, 285, 286, 287, 288, 289, 290, 291, 292, 293, 294, 295, 296, 297, 298, 299, 300, 301, 302, 303, 304, 305, 306, 307, 308, 309, 310, 311, 312, 313, 314, 315, 316, 317, 318, 319, 320, 321, 322, 323, 324, 325, 326, 327, 328, 329, 330, 331, 332, 333, 334, 335, 336, 337, 338, 339, 340, 341, 342, 343, 344, 345, 346, 347, 348, 349, 350, 351, 352, 353, 354, 355, 356, 357, 358, 359, 360, 361, 362, 363, 364, 365, 366, 367, 368, 369, 370, 371, 372, 373, 374, 375, 376, 377, 378, 379, 380, 381, 382, 383, 384, 385, 386, 387, 388, 389, 390, 391, 392, 393, 394, 395, 396, 397, 398, 399, 400, 401, 402, 403, 404, 405, 406, 407, 408, 409, 410, 411, 412, 413, 414, 415, 416, 417, 418, 419, 420, 421, 422, 423, 424, 425, 426, 427, 428, 429, 430, 431, 432, 433, 434, 435, 436, 437, 438, 439, 440, 441, 442, 443, 444, 445, 446, 447, 448, 449, 450, 451, 452, 453, 454, 455, 456, 457, 458, 459, 460, 461, 462, 463, 464, 465, 466, 467, 468, 469, 470, 471, 472, 473, 474, 475, 476, 477, 478, 479, 480, 481, 482, 483, 484, 485, 486, 487, 488, 489, 490, 491, 492, 493, 494, 495, 496, 497, 498, 499, 500, 501, 502, 503, 504, 505, 506, 507, 508, 509, 510, 511, 512, 513, 514, 515, 516, 517, 518, 519, 520, 521, 522, 523, 524, 525, 526, 527, 528, 529, 530, 531, 532, 533, 534, 535, 536, 537, 538, 539, 540, 541, 542, 543, 544, 545, 546, 547, 548, 549, 550, 551, 552, 553, 554, 555, 556, 557, 558, 559, 560, 561, 562, 563, 564, 565, 566, 567, 568, 569, 570, 571, 572, 573, 574, 575, 576, 577, 578, 579, 580, 581, 582, 583, 584, 585, 586, 587, 588, 589, 590, 591, 592, 593, 594, 595, 596, 597, 598, 599, 600, 601, 602, 603, 604, 605, 606, 607, 608, 609, 610, 611, 612, 613, 614, 615, 616, 617, 618, 619, 620, 621, 622, 623, 624, 625, 626, 627, 628, 629, 630, 631, 632, 633, 634, 635, 636, 637, 638, 639, 640, 641, 642, 643, 644, 645, 646, 647, 648, 649, 650, 651, 652, 653, 654, 655, 656, 657, 658, 659, 660, 661, 662, 663, 664, 665, 666, 667, 668, 669, 670, 671, 672, 673, 674, 675, 676, 677, 678, 679, 680, 681, 682, 683, 684, 685, 686, 687, 688, 689, 690, 691, 928, 929, 930, 931, 932, 933, 934, 935, 936, 937, 938, 939, 940, 941, 942, 943, 944, 945, 946, 947, 948, 949, 950, 951, 952, 953, 954, 955, 956, 957, 958, 959, 960, 961, 962, 963, 964, 965, 966, 967, 968, 969, 970, 971, 972, 973, 974, 975, 976, 977, 978, 979, 980, 981, 982, 983, 984, 985, 986, 987, 988, 989, 990, 991, 992, 993, 994, 995, 996, 997, 998, 999, 1000, 1001, 1002, 1003, 1004, 1005, 1006, 1007, 1008, 1009, 1010, 1011, 1012, 1013, 1014, 1015, 1016, 1017, 1018, 1019, 1020, 1021, 1022, 1023, 1024, 1025, 1026, 1027, 1028, 1029, 1030, 1031, 1032, 1033, 1034, 1035, 1036, 1037, 1038, 1039, 1040, 1041, 1042, 1043, 1044, 1045, 1046, 1047, 1048, 1049, 1050, 1051, 1052, 1053, 1054, 1055, 1056, 1057, 1058, 1059, 1060, 1061, 1062, 1063, 1064, 1065, 1066, 1067, 1068, 1069, 1070, 1071, 1072, 1073, 1074, 1075, 1076, 1077, 1078, 1079, 1080, 1081, 1082, 1083, 1084, 1085, 1086, 1087, 1088, 1089, 1090, 1091, 1092, 1093, 1094, 1095, 1096, 1097, 1098, 1099, 1100, 1101, 1102, 1103, 1104, 1105, 1106, 1107, 1108, 1109, 1110, 1111, 1112, 1113, 1114, 1115, 1116, 1117, 1118, 1119, 1120, 1121, 1122, 1123, 1124, 1125, 1126, 1127, 1128, 1129, 1130, 1131, 1132, 1133, 1134, 1135, 1136, 1137, 1138, 1139, 1140, 1141, 1142, 1143, 1144, 1145, 1146, 1147, 1148, 1149, 1150, 1151, 1152, 1153, 1154, 1155, 1156, 1157, 1158, 1159, 1160, 1161, 1162, 1163, 1164, 1165, 1166, 1167, 1168, 1169, 1170, 1171, 1172, 1173, 1174, 1175, 1176, 1177, 1178, 1179, 1180, 1181, 1182, 1183, 1184, 1185, 1186, 1187, 1188, 1189, 1190, 1191, 1192, 1193, 1194, 1195, 1196, 1197, 1198, 1199, 1200, 1201, 1202, 1203, 1204, 1205, 1206, 1207, 1208, 1209, 1210, 1211, 1212, 1213, 1214, 1215, 1216, 1217, 1218, 1219, 1220, 1221, 1222, 1223, 1224, 1225, 1226, 1227, 1228, 1229, 1230, 1231, 1232, 1233, 1234, 1235, 1236, 1237], [1.0, 1.0, 1.0, 1.0, 1.0, 1.0, 1.0, 1.0, 1.0, 1.0, 1.0, 1.0, 1.0, 1.0, 1.0, 1.0, 1.0, 1.0, 1.0, 1.0, 1.0, 1.0, 1.0, 1.0, 1.0, 1.0, 1.0, 1.0, 1.0, 1.0, 1.0, 1.0, 1.0, 1.0, 1.0, 1.0, 1.0, 1.0, 1.0, 1.0, 1.0, 1.0, 1.0, 1.0, 1.0, 1.0, 1.0, 1.0, 1.0, 1.0, 1.0, 1.0, 1.0, 1.0, 1.0, 1.0, 1.0, 1.0, 1.0, 1.0, 1.0, 1.0, 1.0, 1.0, 1.0, 1.0, 1.0, 1.0, 1.0, 1.0, 1.0, 1.0, 1.0, 1.0, 1.0, 1.0, 1.0, 1.0, 1.0, 1.0, 1.0, 1.0, 1.0, 1.0, 1.0, 1.0, 1.0, 1.0, 1.0, 1.0, 1.0, 1.0, 1.0, 1.0, 1.0, 1.0, 1.0, 1.0, 1.0, 1.0, 1.0, 1.0, 1.0, 1.0, 1.0, 1.0, 1.0, 1.0, 1.0, 1.0, 1.0, 1.0, 1.0, 1.0, 1.0, 1.0, 1.0, 1.0, 1.0, 1.0, 1.0, 1.0, 1.0, 1.0, 1.0, 1.0, 1.0, 1.0, 1.0, 1.0, 1.0, 1.0, 1.0, 1.0, 1.0, 1.0, 1.0, 1.0, 1.0, 1.0, 1.0, 1.0, 1.0, 1.0, 1.0, 1.0, 1.0, 1.0, 1.0, 1.0, 1.0, 1.0, 1.0, 1.0, 1.0, 1.0, 1.0, 1.0, 1.0, 1.0, 1.0, 1.0, 1.0, 1.0, 1.0, 1.0, 1.0, 1.0, 1.0, 1.0, 1.0, 1.0, 1.0, 1.0, 1.0, 1.0, 1.0, 1.0, 1.0, 1.0, 1.0, 1.0, 1.0, 1.0, 1.0, 1.0, 1.0, 1.0, 1.0, 1.0, 1.0, 1.0, 1.0, 1.0, 1.0, 1.0, 1.0, 1.0, 1.0, 1.0, 1.0, 1.0, 1.0, 1.0, 1.0, 1.0, 1.0, 1.0, 1.0, 1.0, 1.0, 1.0, 1.0, 1.0, 1.0, 1.0, 1.0, 1.0, 1.0, 1.0, 1.0, 1.0, 1.0, 1.0, 1.0, 1.0, 1.0, 1.0, 1.0, 1.0, 1.0, 1.0, 1.0, 1.0, 1.0, 1.0, 1.0, 1.0, 1.0, 1.0, 1.0, 1.0, 1.0, 1.0, 1.0, 1.0, 1.0, 1.0, 1.0, 1.0, 1.0, 1.0, 1.0, 1.0, 1.0, 1.0, 1.0, 1.0, 1.0, 1.0, 1.0, 1.0, 1.0, 1.0, 1.0, 1.0, 1.0, 1.0, 1.0, 1.0, 1.0, 1.0, 1.0, 1.0, 1.0, 1.0, 1.0, 1.0, 1.0, 1.0, 1.0, 1.0, 1.0, 1.0, 1.0, 1.0, 1.0, 1.0, 1.0, 1.0, 1.0, 1.0, 1.0, 1.0, 1.0, 1.0, 1.0, 1.0, 1.0, 1.0, 1.0, 1.0, 1.0, 1.0, 1.0, 1.0, 1.0, 1.0, 1.0, 1.0, 1.0, 1.0, 1.0, 1.0, 1.0, 1.0, 1.0, 1.0, 1.0, 1.0, 1.0, 1.0, 1.0, 1.0, 1.0, 1.0, 1.0, 1.0, 1.0, 1.0, 1.0, 1.0, 1.0, 1.0, 1.0, 1.0, 1.0, 1.0, 1.0, 1.0, 1.0, 1.0, 1.0, 1.0, 1.0, 1.0, 1.0, 1.0, 1.0, 1.0, 1.0, 1.0, 1.0, 1.0, 1.0, 1.0, 1.0, 1.0, 1.0, 1.0, 1.0, 1.0, 1.0, 1.0, 1.0, 1.0, 1.0, 1.0, 1.0, 1.0, 1.0, 1.0, 1.0, 1.0, 1.0, 1.0, 1.0, 1.0, 1.0, 1.0, 1.0, 1.0, 1.0, 1.0, 1.0, 1.0, 1.0, 1.0, 1.0, 1.0, 1.0, 1.0, 1.0, 1.0, 1.0, 1.0, 1.0, 1.0, 1.0, 1.0, 1.0, 1.0, 1.0, 1.0, 1.0, 1.0, 1.0, 1.0, 1.0, 1.0, 1.0, 1.0, 1.0, 1.0, 1.0, 1.0, 1.0, 1.0, 1.0, 1.0, 1.0, 1.0, 1.0, 1.0, 1.0, 1.0, 1.0, 1.0, 1.0, 1.0, 1.0, 1.0, 1.0, 1.0, 1.0, 1.0, 1.0, 1.0, 1.0, 1.0, 1.0, 1.0, 1.0, 1.0, 1.0, 1.0, 1.0, 1.0, 1.0, 1.0, 1.0, 1.0, 1.0, 1.0, 1.0, 1.0, 1.0, 1.0, 1.0, 1.0, 1.0, 1.0, 1.0, 1.0, 1.0, 1.0, 1.0, 1.0, 1.0, 1.0, 1.0, 1.0, 1.0, 1.0, 1.0, 1.0, 1.0, 1.0, 1.0, 1.0, 1.0, 1.0, 1.0, 1.0, 1.0, 1.0, 1.0, 1.0, 1.0, 1.0, 1.0, 1.0, 1.0, 1.0, 1.0, 1.0, 1.0, 1.0, 1.0, 1.0, 1.0, 1.0, 1.0, 1.0, 1.0, 1.0, 1.0, 1.0, 1.0, 1.0, 1.0, 1.0, 1.0, 1.0, 1.0, 1.0, 1.0, 1.0, 1.0, 1.0, 1.0, 1.0, 1.0, 1.0, 1.0, 1.0, 1.0, 1.0, 1.0, 1.0, 1.0, 1.0, 1.0, 1.0, 1.0, 1.0, 1.0, 1.0, 1.0, 1.0, 1.0, 1.0, 1.0, 1.0, 1.0, 1.0, 1.0, 1.0, 1.0, 1.0, 1.0, 1.0, 1.0, 1.0, 1.0, 1.0, 1.0, 1.0, 1.0, 1.0, 1.0, 1.0, 1.0, 1.0, 1.0, 1.0, 1.0, 1.0, 1.0, 1.0, 1.0, 1.0, 1.0, 1.0, 1.0, 1.0, 1.0, 1.0, 1.0, 1.0, 1.0, 1.0, 1.0, 1.0, 1.0, 1.0, 1.0, 1.0, 1.0, 1.0, 1.0, 1.0, 1.0, 1.0, 1.0, 1.0, 1.0, 1.0, 1.0, 1.0, 1.0, 1.0, 1.0, 1.0, 1.0, 0.0, 1.0, 1.0, 1.0, 1.0, 1.0, 1.0, 1.0, 0.0, 0.0, 0.0, 0.0, 0.0, 0.0, 0.0, 0.0, 0.0, 0.0, 0.0, 0.0, 0.0, 0.0, 0.0, 0.0, 0.0, 0.0, 0.0, 0.0, 0.0, 0.0, 0.0, 0.0, 0.0, 0.0, 0.0, 0.0, 0.0, 0.0, 0.0, 0.0, 0.0, 0.0, 0.0, 0.0, 0.0, 0.0, 0.0, 0.0, 0.0, 0.0, 0.0, 0.0, 0.0, 0.0, 0.0, 0.0, 0.0, 0.0, 0.0, 0.0, 0.0, 0.0, 0.0, 0.0, 0.0, 0.0, 0.0, 0.0, 0.0, 0.0, 0.0, 0.0, 0.0, 0.0, 0.0, 0.0, 0.0, 0.0, 0.0, 0.0, 0.0, 0.0, 0.0, 0.0, 0.0, 0.0, 0.0, 1.0, 1.0, 1.0, 1.0, 1.0, 1.0, 1.0, 1.0, 1.0, 1.0, 1.0, 1.0, 1.0, 1.0, 1.0, 1.0, 1.0, 1.0, 1.0, 1.0, 1.0, 1.0, 1.0, 1.0, 1.0, 1.0, 1.0, 1.0, 1.0, 1.0, 1.0, 1.0, 1.0, 1.0, 1.0, 1.0, 1.0, 1.0, 1.0, 1.0, 1.0, 1.0, 1.0, 1.0, 1.0, 1.0, 1.0, 1.0, 1.0, 1.0, 1.0, 1.0, 1.0, 1.0, 1.0, 1.0, 1.0, 1.0, 1.0, 1.0, 1.0, 1.0, 1.0, 1.0, 1.0, 1.0, 1.0, 1.0, 1.0, 1.0, 1.0, 1.0, 1.0, 1.0, 1.0, 1.0, 1.0, 1.0, 1.0, 1.0, 1.0, 1.0, 1.0, 1.0, 1.0, 1.0, 1.0, 1.0, 1.0, 1.0, 1.0, 1.0, 1.0, 1.0, 1.0, 1.0, 1.0, 1.0, 1.0, 1.0, 1.0, 1.0, 1.0, 1.0, 1.0, 1.0, 1.0, 1.0, 1.0, 1.0, 1.0, 1.0, 1.0, 1.0, 1.0, 1.0, 1.0, 1.0, 1.0, 1.0, 1.0, 1.0, 1.0, 1.0, 1.0, 1.0, 1.0, 1.0, 1.0, 1.0, 1.0, 1.0, 1.0, 1.0, 1.0, 1.0, 1.0, 1.0, 1.0, 1.0, 1.0, 1.0, 1.0, 1.0, 1.0, 1.0, 1.0, 1.0, 1.0, 1.0, 1.0, 1.0, 1.0, 1.0, 1.0, 1.0, 1.0, 1.0, 1.0, 1.0, 1.0, 1.0, 1.0, 1.0, 1.0, 1.0, 1.0, 1.0, 1.0, 1.0, 1.0, 1.0, 1.0, 1.0, 1.0, 1.0, 1.0, 1.0, 1.0, 1.0, 1.0, 1.0, 1.0, 1.0, 1.0, 1.0, 1.0, 1.0, 1.0, 1.0, 1.0, 1.0, 1.0, 1.0, 1.0, 1.0, 1.0, 1.0, 1.0, 1.0, 1.0, 1.0, 1.0, 1.0, 1.0, 1.0, 1.0, 1.0, 1.0, 1.0, 1.0, 1.0, 1.0, 1.0, 1.0, 1.0, 1.0, 1.0, 1.0, 1.0, 1.0, 1.0, 1.0, 1.0, 1.0, 1.0, 1.0, 1.0, 1.0, 1.0, 1.0, 1.0, 1.0, 1.0, 1.0, 1.0, 1.0, 1.0, 1.0, 1.0, 1.0, 0.0, 0.0, 0.0, 1.0, 1.0, 0.0, 1.0, 0.0, 0.0, 1.0, 0.0, 1.0, 1.0, 1.0, 1.0, 1.0, 0.0, 0.0, 0.0, 0.0, 0.0, 0.0, 0.0, 0.0, 0.0, 0.0, 0.0, 0.0, 0.0, 0.0, 0.0, 0.0, 0.0, 0.0, 0.0, 0.0, 0.0, 0.0, 0.0, 0.0, 0.0, 0.0, 0.0, 0.0, 0.0, 0.0, 0.0, 0.0, 0.0, 0.0, 0.0, 0.0, 0.0, 0.0, 0.0, 0.0, 0.0, 0.0, 0.0, 0.0, 0.0, 0.0, 0.0, 0.0, 0.0, 0.0, 0.0, 0.0, 0.0]): _vg.add([_i], _w, 'REPLACE')
_vg = ob_flintlockpistol.vertex_groups.new(name='FlintlockPistol_Bone_Trigger')
_vg.add([619, 620, 621, 622, 623, 624, 625, 626, 627, 628, 629, 630, 631, 632, 633, 634, 635, 636, 637, 1191, 1192, 1193, 1194, 1195, 1196, 1197, 1198, 1199, 1200, 1201, 1202, 1203], 1.0, 'REPLACE')
_vg = ob_flintlockpistol.vertex_groups.new(name='FlintlockPistol_Bone_Cock')
_vg.add([692, 693, 694, 695, 696, 697, 698, 699, 700, 701, 702, 703, 704, 705, 706, 707, 708, 709, 710, 711, 712, 713, 714, 715, 716, 717, 718, 719, 720, 721, 722, 723, 724, 725, 726, 727, 728, 729, 730, 731, 732, 733, 734, 735, 736, 737, 738, 739, 740, 741, 742, 743, 744, 745, 746, 747, 748, 749, 750, 751, 752, 753, 754, 755, 756, 757, 758, 759, 760, 761, 762, 763, 764, 765, 766, 767, 768, 769, 770, 771, 772, 773, 774, 775, 776, 777, 778, 779, 780, 781, 782, 783, 784, 785, 786, 787, 788, 789, 790, 791, 792, 793, 794, 795, 796, 797, 798, 799, 800, 801, 802, 803, 804, 805, 806, 807, 808, 809, 810, 811, 812, 813, 814, 815, 816, 817, 818, 819, 820, 821, 822, 823, 824, 825, 826, 827, 828, 829, 830, 831, 832, 833, 834, 835, 836, 837, 838, 839, 840, 841, 842, 843, 844, 845, 846, 847, 848, 849, 850, 851, 852, 853, 854, 855, 856, 857, 858, 859, 860, 861, 862, 863, 864, 865, 866, 867, 868, 869, 870, 871, 872, 873, 874, 875, 876, 877, 878, 879, 880, 881, 882, 883, 884, 885, 886, 887, 888, 889, 890, 891, 892, 893, 894, 895, 896, 897, 898, 899, 900, 901, 902, 903, 904, 905, 906, 907, 908, 909, 910, 911, 912, 913, 914, 915, 916, 917, 918, 919, 920, 921, 922, 923, 924, 925, 926, 927, 1238, 1239, 1240, 1241, 1242, 1243, 1244, 1245, 1246, 1247, 1248, 1249, 1250, 1251, 1252, 1253, 1254, 1255, 1256, 1257, 1258, 1259, 1260, 1261, 1262, 1263, 1264, 1265, 1266, 1267, 1268, 1269, 1270, 1271, 1272, 1273, 1274, 1275, 1276, 1277, 1278, 1279, 1280, 1281, 1282, 1283, 1284, 1285, 1286, 1287, 1288, 1289, 1290, 1291, 1292, 1293, 1294, 1295, 1296, 1297, 1298, 1299, 1300, 1301, 1302, 1303, 1304, 1305, 1306, 1307, 1308, 1309, 1310, 1311, 1312, 1313], 1.0, 'REPLACE')
_vg = ob_flintlockpistol.vertex_groups.new(name='FlintlockPistol_Bone_Frizzen')
_vg.add([638, 639, 640, 641, 642, 643, 644, 645, 646, 647, 648, 649, 650, 651, 652, 653, 654, 655, 656, 657, 658, 659, 660, 661, 662, 663, 664, 665, 666, 667, 668, 669, 670, 671, 672, 673, 674, 675, 676, 677, 678, 679, 680, 681, 682, 683, 684, 685, 686, 687, 688, 689, 690, 691, 1204, 1205, 1206, 1207, 1208, 1209, 1210, 1211, 1212, 1213, 1214, 1215, 1216, 1217, 1218, 1219, 1220, 1221, 1222, 1223, 1224, 1225, 1226, 1227, 1228, 1229, 1230, 1231, 1232, 1233, 1234, 1235, 1236, 1237], 1.0, 'REPLACE')
_vg = ob_flintlockpistol.vertex_groups.new(name='FlintlockPistol_Bone_Spring')
for _i, _w in zip([27, 28, 29, 30, 149, 153, 154, 158, 159, 160, 161, 164, 165, 168, 169, 170, 171, 172, 173, 174, 179, 189, 190, 192, 193, 197, 198, 199, 201, 203, 205, 209, 216, 217, 218, 219, 224, 226, 237, 239, 241, 242, 243, 245, 455, 456, 457, 503, 505, 605, 606, 607, 608, 609, 610, 611, 612, 613, 614, 615, 616, 617, 618, 638, 646, 647, 648, 649, 650, 651, 652, 653, 654, 655, 656, 657, 658, 659, 660, 661, 662, 663, 664, 665, 666, 667, 668, 669, 670, 671, 672, 673, 674, 675, 676, 677, 678, 679, 680, 681, 682, 683, 684, 685, 686, 687, 688, 689, 690, 691, 692, 693, 695, 708, 709, 710, 711, 712, 713, 715, 716, 717, 718, 719, 720, 721, 722, 724, 725, 726, 727, 728, 729, 730, 731, 732, 733, 734, 735, 736, 737, 738, 739, 742, 743, 744, 746, 747, 748, 750, 752, 754, 755, 756, 760, 763, 784, 842, 843, 844, 845, 846, 847, 848, 849, 850, 851, 852, 853, 854, 855, 856, 857, 858, 859, 860, 861, 862, 863, 864, 865, 866, 867, 868, 869, 870, 871, 872, 873, 874, 875, 876, 877, 878, 879, 880, 881, 882, 886, 887, 928, 929, 930, 931, 932, 933, 934, 935, 936, 937, 938, 939, 940, 941, 960, 961, 964, 966, 967, 968, 970, 972, 973, 977, 1089, 1090, 1091, 1117, 1119, 1120, 1169, 1170, 1171, 1172, 1173, 1174, 1175, 1176, 1177, 1178, 1179, 1180, 1181, 1182, 1183, 1184, 1185, 1186, 1187, 1188, 1189, 1190, 1205, 1206, 1208, 1216, 1217, 1218, 1219, 1220, 1221, 1222, 1223, 1224, 1225, 1226, 1227, 1228, 1229, 1230, 1231, 1232, 1233, 1234, 1235, 1236, 1237, 1241, 1244, 1245, 1246, 1250, 1251, 1252, 1253, 1256, 1257, 1277, 1278, 1279, 1280, 1290, 1291, 1292, 1293, 1294, 1295, 1296, 1299, 1300, 1301, 1302, 1303, 1304, 1305], [0.0, 0.0, 0.0, 0.0, 0.0, 0.0, 0.0, 0.0, 0.0, 0.0, 0.0, 0.0, 0.0, 0.0, 0.0, 0.0, 0.0, 0.0, 0.0, 0.0, 0.0, 0.0, 0.0, 0.0, 0.0, 0.0, 0.0, 0.0, 0.0, 0.0, 0.0, 0.0, 0.0, 0.0, 0.0, 0.0, 0.0, 0.0, 0.0, 0.0, 0.0, 0.0, 0.0, 0.0, 0.0, 0.0, 0.0, 0.0, 0.0, 1.0, 0.0, 0.0, 0.0, 0.0, 0.0, 0.0, 0.0, 1.0, 1.0, 1.0, 1.0, 1.0, 1.0, 0.0, 0.0, 0.0, 0.0, 0.0, 0.0, 0.0, 0.0, 0.0, 0.0, 0.0, 0.0, 0.0, 0.0, 0.0, 0.0, 0.0, 0.0, 0.0, 0.0, 0.0, 0.0, 0.0, 0.0, 0.0, 0.0, 0.0, 0.0, 0.0, 0.0, 0.0, 0.0, 0.0, 0.0, 0.0, 0.0, 0.0, 0.0, 0.0, 0.0, 0.0, 0.0, 0.0, 0.0, 0.0, 0.0, 0.0, 0.0, 0.0, 0.0, 0.0, 0.0, 0.0, 0.0, 0.0, 0.0, 0.0, 0.0, 0.0, 0.0, 0.0, 0.0, 0.0, 0.0, 0.0, 0.0, 0.0, 0.0, 0.0, 0.0, 0.0, 0.0, 0.0, 0.0, 0.0, 0.0, 0.0, 0.0, 0.0, 0.0, 0.0, 0.0, 0.0, 0.0, 0.0, 0.0, 0.0, 0.0, 0.0, 0.0, 0.0, 0.0, 0.0, 0.0, 0.0, 0.0, 0.0, 0.0, 0.0, 0.0, 0.0, 0.0, 0.0, 0.0, 0.0, 0.0, 0.0, 0.0, 0.0, 0.0, 0.0, 0.0, 0.0, 0.0, 0.0, 0.0, 0.0, 0.0, 0.0, 0.0, 0.0, 0.0, 0.0, 0.0, 0.0, 0.0, 0.0, 0.0, 0.0, 0.0, 0.0, 0.0, 0.0, 0.0, 0.0, 0.0, 0.0, 0.0, 0.0, 0.0, 0.0, 0.0, 0.0, 0.0, 0.0, 0.0, 0.0, 0.0, 0.0, 0.0, 0.0, 0.0, 0.0, 0.0, 0.0, 0.0, 0.0, 0.0, 0.0, 0.0, 0.0, 0.0, 0.0, 0.0, 0.0, 0.0, 0.0, 1.0, 1.0, 1.0, 0.0, 0.0, 1.0, 0.0, 1.0, 1.0, 0.0, 1.0, 0.0, 0.0, 0.0, 0.0, 0.0, 1.0, 1.0, 1.0, 1.0, 1.0, 1.0, 0.0, 0.0, 0.0, 0.0, 0.0, 0.0, 0.0, 0.0, 0.0, 0.0, 0.0, 0.0, 0.0, 0.0, 0.0, 0.0, 0.0, 0.0, 0.0, 0.0, 0.0, 0.0, 0.0, 0.0, 0.0, 0.0, 0.0, 0.0, 0.0, 0.0, 0.0, 0.0, 0.0, 0.0, 0.0, 0.0, 0.0, 0.0, 0.0, 0.0, 0.0, 0.0, 0.0, 0.0, 0.0, 0.0, 0.0, 0.0, 0.0, 0.0, 0.0, 0.0, 0.0]): _vg.add([_i], _w, 'REPLACE')
_m = ob_flintlockpistol.modifiers.new('Armature', 'ARMATURE')
_m.object = ob_flintlockpistol_armature
ob_flintlockpistol_armature.parent = ob_flintlockpistol
ob_flintlockpistol_armature.location = (0.0, 0.0, 0.0)
ob_flintlockpistol_armature.rotation_euler = (-1.571, -2.22e-16, 2.22e-16)
ob_flintlockpistol_armature.show_in_front = True
ob_flintlockpistol_armature.lineart.crease_threshold = 0.0

# ---- collection membership
col_collection_1.objects.link(ob_flintlockpistol)
col_collection_1.objects.link(ob_flintlockpistol_armature)

# ---- scene / render settings (as saved in the file)
scene.frame_start = 1; scene.frame_end = 60; scene.frame_set(0)
scene.render.engine = 'BLENDER_EEVEE_NEXT'
scene.render.resolution_percentage = 50
scene.render.fps = 60
scene.render.dither_intensity = 0.0
scene.cycles.use_denoising = False
scene.cycles.samples = 128
scene.cycles.sampling_pattern = 'TABULATED_SOBOL'
scene.cycles.light_sampling_threshold = 0.0
scene.cycles.use_adaptive_sampling = False
scene.cycles.use_light_tree = False
scene.cycles.blur_glossy = 0.0
scene.cycles.sample_clamp_indirect = 0.0
scene.view_settings.view_transform = 'Standard'
bpy.context.view_layer.update()

# ---- added for rendering (the .blend has no active camera and no usable light): camera, sun
cam_auto = bpy.data.cameras.new('AutoCamera')
cam_auto.lens = 50.0
cam_auto.sensor_width = 36.0
cam_auto.clip_end = 1000.0
ob_auto_camera = bpy.data.objects.new('AutoCamera', cam_auto)
scene.collection.objects.link(ob_auto_camera)
ob_auto_camera.location = (9.74631, -8.37853, 8.0629)
ob_auto_camera.rotation_euler = (1.09748, -7.21219e-08, 0.694738)
scene.camera = ob_auto_camera
light_auto_sun = bpy.data.lights.new('AutoSun', 'SUN')
light_auto_sun.energy = 3.0
light_auto_sun.angle = 0.0523599
ob_auto_sun = bpy.data.objects.new('AutoSun', light_auto_sun)
scene.collection.objects.link(ob_auto_sun)
ob_auto_sun.rotation_euler = (0.872665, 0.174533, 0.523599)
bpy.context.view_layer.update()

